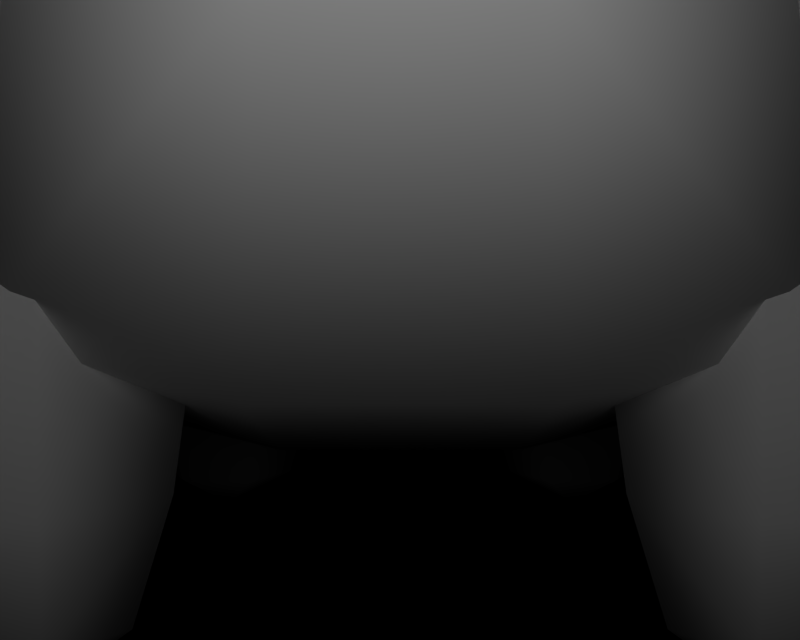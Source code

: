 # Source: BR_Shelgon-Shiny01.blend  (saved by Blender 2.66.1; exported with 4.5.12 LTS)
import bpy
from mathutils import Matrix  # noqa: F401  (used for matrix-valued properties, if any)

bpy.ops.wm.read_factory_settings(use_empty=True)
scene = bpy.context.scene
scene.name = '1'

# ---- collections
col_collection_1 = bpy.data.collections.new('Collection 1'); scene.collection.children.link(col_collection_1)

# ---- materials (node trees are filled in below, after node groups)
mat_mat_3 = bpy.data.materials.new('mat_3')
mat_mat_3.alpha_threshold = 0.0
mat_mat_3.specular_color = (0.5, 0.5, 0.5)
mat_mat_3.roughness = 0.5
mat_mat_9 = bpy.data.materials.new('mat_9')
mat_mat_9.alpha_threshold = 0.0
mat_mat_9.specular_color = (0.5, 0.5, 0.5)
mat_mat_9.roughness = 0.5
mat_mat_2 = bpy.data.materials.new('mat_2')
mat_mat_2.alpha_threshold = 0.0
mat_mat_2.specular_color = (0.5, 0.5, 0.5)
mat_mat_2.roughness = 0.5
mat_mat_8 = bpy.data.materials.new('mat_8')
mat_mat_8.alpha_threshold = 0.0
mat_mat_8.specular_color = (0.5, 0.5, 0.5)
mat_mat_8.roughness = 0.5
mat_mat_5 = bpy.data.materials.new('mat_5')
mat_mat_5.alpha_threshold = 0.0
mat_mat_5.specular_color = (0.5, 0.5, 0.5)
mat_mat_5.roughness = 0.5
mat_mat_10 = bpy.data.materials.new('mat_10')
mat_mat_10.alpha_threshold = 0.0
mat_mat_10.specular_color = (0.5, 0.5, 0.5)
mat_mat_10.roughness = 0.5
mat_mat_4 = bpy.data.materials.new('mat_4')
mat_mat_4.alpha_threshold = 0.0
mat_mat_4.specular_color = (0.5, 0.5, 0.5)
mat_mat_4.roughness = 0.5
mat_mat_7 = bpy.data.materials.new('mat_7')
mat_mat_7.alpha_threshold = 0.0
mat_mat_7.specular_color = (0.5, 0.5, 0.5)
mat_mat_7.roughness = 0.5
mat_mat_6 = bpy.data.materials.new('mat_6')
mat_mat_6.alpha_threshold = 0.0
mat_mat_6.specular_color = (0.5, 0.5, 0.5)
mat_mat_6.roughness = 0.5
mat_mat_1 = bpy.data.materials.new('mat_1')
mat_mat_1.alpha_threshold = 0.0
mat_mat_1.specular_color = (0.5, 0.5, 0.5)
mat_mat_1.roughness = 0.5
mat_mat_0 = bpy.data.materials.new('mat_0')
mat_mat_0.alpha_threshold = 0.0
mat_mat_0.specular_color = (0.5, 0.5, 0.5)
mat_mat_0.roughness = 0.5

# ---- material node trees

# ---- cameras
cam_camera_001 = bpy.data.cameras.new('Camera.001')
cam_camera_001.passepartout_alpha = 0.2
cam_camera_001.clip_end = 100.0
cam_camera_001.lens = 35.0
cam_camera_001.sensor_width = 32.0
cam_camera_001.sensor_height = 18.0
cam_camera_001.show_passepartout = False
cam_camera_001.show_safe_areas = True
cam_camera_001.dof.focus_distance = 0.0
cam_camera_001.dof.aperture_fstop = 128.0

# ---- lights
light_lamp = bpy.data.lights.new('Lamp', 'POINT')
light_lamp.transmission_factor = 0.0
light_lamp.energy = 123.3
light_lamp.shadow_buffer_clip_start = 0.5
light_lamp.shadow_soft_size = 1.0
light_lamp.shadow_maximum_resolution = 0.006
light_lamp.use_absolute_resolution = True
light_lamp.cycles.use_multiple_importance_sampling = False

# ---- meshes
me_komoruu_mat_3 = bpy.data.meshes.new('komoruu_mat_3')
me_komoruu_mat_3.from_pydata([(3.888, 8.191, -1.139), (2.438, 9.452, 1.114), (3.888, 8.191, 1.139), (2.438, 9.452, -1.114), (3.376, 7.775, -3.119), (2.13, 8.88, -3.052), (2.13, 8.88, 3.052), (2.312, 9.434, 1.092), (2.02, 8.865, 2.991), (3.376, 7.775, 3.107), (1.231, 7.23, 4.425), (1.298, 7.239, 4.516), (0.9323, 6.326, 4.899), (0.9811, 6.311, 5.0), (4.029, 6.576, -3.119), (1.961, 6.607, -4.615), (2.293, 5.898, -4.615), (4.107, 4.925, -3.052), (2.371, 4.884, -4.516), (4.04, 4.828, -2.991), (2.332, 4.828, -4.425), (4.029, 6.576, 3.107), (4.712, 4.94, 1.132), (4.622, 6.817, 1.139), (4.107, 4.925, 3.052), (2.293, 5.898, 4.615), (2.371, 4.884, 4.516), (1.961, 6.607, 4.615), (1.626, 4.87, 5.0), (0.8335, 6.163, 4.769), (1.447, 4.828, 4.769), (2.312, 9.434, -1.092), (2.02, 8.865, -2.991), (1.23, 7.239, -4.516), (1.166, 7.23, -4.425), (0.9051, 6.311, -5.0), (0.86, 6.326, -4.899), (4.635, 4.828, -1.11), (4.712, 4.94, -1.132), (4.622, 6.817, -1.139), (4.635, 4.828, 1.11), (4.04, 4.828, 2.991), (2.332, 4.828, 4.425), (1.618, 4.828, 4.899), (1.5, 4.87, -5.0), (1.493, 4.828, -4.899), (1.335, 4.828, -4.769), (0.7689, 6.163, -4.769), (4.364, 8.14, -1.042), (3.358, 7.789, -3.107), (3.861, 8.193, -1.134), (3.836, 7.762, -2.855), (4.757, 7.809, -1.075), (4.146, 7.448, -2.944), (4.834, 7.291, -1.042), (4.25, 7.014, -2.855), (4.622, 6.816, -1.134), (4.029, 6.575, -3.107), (4.757, 7.809, 1.075), (4.465, 8.2, 0.0), (4.364, 8.14, 1.042), (4.858, 7.868, 0.0), (4.834, 7.291, 1.042), (4.935, 7.35, 0.0), (3.468, 7.049, -3.743), (3.544, 6.774, -3.689), (3.277, 7.256, -3.689), (4.146, 7.448, 2.944), (3.544, 6.774, 3.689), (4.25, 7.014, 2.855), (3.468, 7.049, 3.743), (3.836, 7.762, 2.855), (3.277, 7.256, 3.689), (4.029, 6.575, 3.107), (4.622, 6.816, 1.134), (3.861, 8.193, 1.134), (3.358, 7.789, 3.107), (2.864, 7.212, -3.633), (2.135, 6.263, -4.545), (3.297, 6.429, -3.633), (3.297, 6.429, 3.633), (2.135, 6.263, 4.545), (2.864, 7.212, 3.633)], [], [(0, 1, 2), (0, 3, 1), (3, 0, 4), (4, 5, 3), (6, 7, 8), (6, 1, 7), (9, 1, 6), (9, 2, 1), (10, 6, 8), (10, 11, 6), (12, 11, 10), (12, 13, 11), (14, 15, 4), (14, 16, 15), (17, 16, 14), (17, 18, 16), (19, 18, 17), (19, 20, 18), (21, 22, 23), (21, 24, 22), (25, 24, 21), (25, 26, 24), (27, 21, 9), (27, 25, 21), (13, 25, 27), (13, 28, 25), (29, 28, 13), (29, 30, 28), (5, 31, 3), (5, 32, 31), (33, 32, 5), (33, 34, 32), (35, 34, 33), (35, 36, 34), (17, 37, 19), (17, 38, 37), (14, 38, 17), (14, 39, 38), (40, 24, 41), (40, 22, 24), (37, 22, 40), (37, 38, 22), (42, 28, 43), (42, 26, 28), (41, 26, 42), (41, 24, 26), (28, 26, 25), (29, 13, 12), (44, 16, 18), (44, 18, 20), (45, 44, 20), (44, 15, 16), (44, 35, 15), (46, 35, 44), (46, 47, 35), (47, 36, 35), (46, 44, 45), (28, 30, 43), (31, 7, 1), (3, 31, 1), (38, 39, 23), (22, 38, 23), (48, 49, 50), (48, 51, 49), (52, 51, 48), (52, 53, 51), (54, 53, 52), (54, 55, 53), (56, 55, 54), (56, 57, 55), (58, 59, 60), (58, 61, 59), (62, 61, 58), (62, 63, 61), (64, 55, 65), (64, 53, 55), (66, 53, 64), (66, 51, 53), (67, 68, 69), (67, 70, 68), (71, 70, 67), (71, 72, 70), (62, 73, 74), (62, 69, 73), (58, 69, 62), (58, 67, 69), (60, 67, 58), (60, 71, 67), (75, 71, 60), (75, 76, 71), (52, 63, 54), (52, 61, 63), (48, 61, 52), (48, 59, 61), (6, 27, 9), (6, 11, 27), (13, 27, 11), (33, 15, 35), (33, 5, 15), (4, 15, 5), (66, 49, 51), (66, 77, 49), (78, 77, 66), (66, 64, 78), (65, 78, 64), (65, 79, 78), (57, 79, 65), (65, 55, 57), (68, 73, 69), (68, 80, 73), (81, 80, 68), (68, 70, 81), (72, 81, 70), (72, 82, 81), (76, 82, 72), (72, 71, 76), (50, 59, 48), (50, 75, 59), (60, 59, 75), (74, 63, 62), (74, 56, 63), (54, 63, 56)])
me_komoruu_mat_3.polygons.foreach_set('use_smooth', [True] * 122)
_k = set([(0, 2), (0, 4), (2, 9), (4, 14), (7, 8), (7, 31), (8, 10), (9, 21), (10, 12), (12, 29), (14, 39), (19, 20), (19, 37), (20, 45), (21, 23), (23, 39), (29, 30), (30, 43), (31, 32), (32, 34), (34, 36), (36, 47), (37, 40), (40, 41), (41, 42), (42, 43), (45, 46), (46, 47), (49, 50), (49, 77), (50, 75), (56, 57), (56, 74), (57, 79), (73, 74), (73, 80), (75, 76), (76, 82), (77, 78), (78, 79), (80, 81), (81, 82)])
me_komoruu_mat_3.attributes.new('sharp_edge', 'BOOLEAN', 'EDGE').data.foreach_set('value', [ (min(e.vertices), max(e.vertices)) in _k for e in me_komoruu_mat_3.edges])
_uv = me_komoruu_mat_3.uv_layers.new(name='UVTex')
_uv.uv.foreach_set('vector', [0.2956, 0.3884, 0.01179, 0.5535, 0.2959, 0.555, 0.2956, 0.3884, 0.01152, 0.3905, 0.01179, 0.5535, 0.01152, 0.3905, 0.2956, 0.3884, 0.3264, 0.2434, 0.3264, 0.2434, 0.0241, 0.2486, 0.01152, 0.3905, 0.02486, 0.6951, 0.01519, 0.5519, 0.02781, 0.6906, 0.02486, 0.6951, 0.01179, 0.5535, 0.01519, 0.5519, 0.3272, 0.6998, 0.01179, 0.5535, 0.02486, 0.6951, 0.3272, 0.6998, 0.2959, 0.555, 0.01179, 0.5535, 0.1361, 0.8519, 0.02486, 0.6951, 0.02781, 0.6906, 0.1361, 0.8519, 0.1344, 0.8597, 0.02486, 0.6951, 0.2728, 0.9212, 0.1344, 0.8597, 0.1361, 0.8519, 0.2728, 0.9212, 0.2756, 0.9299, 0.1344, 0.8597, 0.6808, 0.2432, 0.3606, 0.08045, 0.3264, 0.2434, 0.6808, 0.2432, 0.6465, 0.08028, 0.3606, 0.08045, 0.9455, 0.2477, 0.6465, 0.08028, 0.6808, 0.2432, 0.9455, 0.2477, 0.8521, 0.08236, 0.6465, 0.08028, 0.9639, 0.2522, 0.8521, 0.08236, 0.9455, 0.2477, 0.9639, 0.2522, 0.8626, 0.09014, 0.8521, 0.08236, 0.6816, 0.6995, 0.9433, 0.5538, 0.7133, 0.5547, 0.6816, 0.6995, 0.9462, 0.6943, 0.9433, 0.5538, 0.6486, 0.8617, 0.9462, 0.6943, 0.6816, 0.6995, 0.6486, 0.8617, 0.8532, 0.8591, 0.9462, 0.6943, 0.3627, 0.8619, 0.6816, 0.6995, 0.3272, 0.6998, 0.3627, 0.8619, 0.6486, 0.8617, 0.6816, 0.6995, 0.2756, 0.9299, 0.6486, 0.8617, 0.3627, 0.8619, 0.2756, 0.9299, 0.7935, 0.9295, 0.6486, 0.8617, 0.3032, 0.9098, 0.7935, 0.9295, 0.2756, 0.9299, 0.3032, 0.9098, 0.7545, 0.9094, 0.7935, 0.9295, 0.0241, 0.2486, 0.01492, 0.3921, 0.01152, 0.3905, 0.0241, 0.2486, 0.02708, 0.2531, 0.01492, 0.3921, 0.1333, 0.08296, 0.02708, 0.2531, 0.0241, 0.2486, 0.1333, 0.08296, 0.135, 0.09076, 0.02708, 0.2531, 0.2744, 0.03572, 0.135, 0.09076, 0.1333, 0.08296, 0.2744, 0.03572, 0.2716, 0.04447, 0.135, 0.09076, 0.9455, 0.2477, 0.9641, 0.3898, 0.9639, 0.2522, 0.9455, 0.2477, 0.943, 0.3881, 0.9641, 0.3898, 0.6808, 0.2432, 0.943, 0.3881, 0.9455, 0.2477, 0.6808, 0.2432, 0.713, 0.3881, 0.943, 0.3881, 0.9644, 0.5521, 0.9462, 0.6943, 0.9646, 0.6898, 0.9644, 0.5521, 0.9433, 0.5538, 0.9462, 0.6943, 0.9641, 0.3898, 0.9433, 0.5538, 0.9644, 0.5521, 0.9641, 0.3898, 0.943, 0.3881, 0.9433, 0.5538, 0.8637, 0.8513, 0.7935, 0.9295, 0.8014, 0.9208, 0.8637, 0.8513, 0.8532, 0.8591, 0.7935, 0.9295, 0.9646, 0.6898, 0.8532, 0.8591, 0.8637, 0.8513, 0.9646, 0.6898, 0.9462, 0.6943, 0.8532, 0.8591, 0.7935, 0.9295, 0.8532, 0.8591, 0.6486, 0.8617, 0.4673, 0.8469, 0.467, 0.5969, 0.5921, 0.7218, 0.7923, 0.03534, 0.6465, 0.08028, 0.8521, 0.08236, 0.7923, 0.03534, 0.8521, 0.08236, 0.8626, 0.09014, 0.8002, 0.04408, 0.7923, 0.03534, 0.8626, 0.09014, 0.7923, 0.03534, 0.3606, 0.08045, 0.6465, 0.08028, 0.7923, 0.03534, 0.2744, 0.03572, 0.3606, 0.08045, 0.7533, 0.0554, 0.2744, 0.03572, 0.7923, 0.03534, 0.7533, 0.0554, 0.302, 0.05575, 0.2744, 0.03572, 0.302, 0.05575, 0.2716, 0.04447, 0.2744, 0.03572, 0.7533, 0.0554, 0.7923, 0.03534, 0.8002, 0.04408, 0.7935, 0.9295, 0.7545, 0.9094, 0.8014, 0.9208, 0.01492, 0.3921, 0.01519, 0.5519, 0.01179, 0.5535, 0.01152, 0.3905, 0.01492, 0.3921, 0.01179, 0.5535, 0.943, 0.3881, 0.713, 0.3881, 0.7133, 0.5547, 0.9433, 0.5538, 0.943, 0.3881, 0.7133, 0.5547, 0.4021, 0.3954, 0.3254, 0.2443, 0.2968, 0.3887, 0.4021, 0.3954, 0.4098, 0.2693, 0.3254, 0.2443, 0.4965, 0.393, 0.4098, 0.2693, 0.4021, 0.3954, 0.4965, 0.393, 0.5008, 0.2628, 0.4098, 0.2693, 0.6101, 0.3952, 0.5008, 0.2628, 0.4965, 0.393, 0.6101, 0.3952, 0.6146, 0.2691, 0.5008, 0.2628, 0.7157, 0.3884, 0.6146, 0.2691, 0.6101, 0.3952, 0.7157, 0.3884, 0.6816, 0.244, 0.6146, 0.2691, 0.4967, 0.5502, 0.391, 0.4717, 0.4024, 0.5479, 0.4967, 0.5502, 0.5012, 0.4716, 0.391, 0.4717, 0.6104, 0.5478, 0.5012, 0.4716, 0.4967, 0.5502, 0.6104, 0.5478, 0.6149, 0.4715, 0.5012, 0.4716, 0.4968, 0.1976, 0.6146, 0.2691, 0.5964, 0.2015, 0.4968, 0.1976, 0.5008, 0.2628, 0.6146, 0.2691, 0.41, 0.2016, 0.5008, 0.2628, 0.4968, 0.1976, 0.41, 0.2016, 0.4098, 0.2693, 0.5008, 0.2628, 0.5015, 0.6934, 0.5973, 0.7412, 0.6153, 0.6869, 0.5015, 0.6934, 0.4978, 0.7453, 0.5973, 0.7412, 0.4105, 0.687, 0.4978, 0.7453, 0.5015, 0.6934, 0.4105, 0.687, 0.4109, 0.7413, 0.4978, 0.7453, 0.6104, 0.5478, 0.6823, 0.6986, 0.716, 0.5544, 0.6104, 0.5478, 0.6153, 0.6869, 0.6823, 0.6986, 0.4967, 0.5502, 0.6153, 0.6869, 0.6104, 0.5478, 0.4967, 0.5502, 0.5015, 0.6934, 0.6153, 0.6869, 0.4024, 0.5479, 0.5015, 0.6934, 0.4967, 0.5502, 0.4024, 0.5479, 0.4105, 0.687, 0.5015, 0.6934, 0.2971, 0.5547, 0.4105, 0.687, 0.4024, 0.5479, 0.2971, 0.5547, 0.3262, 0.6989, 0.4105, 0.687, 0.4965, 0.393, 0.6149, 0.4715, 0.6101, 0.3952, 0.4965, 0.393, 0.5012, 0.4716, 0.6149, 0.4715, 0.4021, 0.3954, 0.5012, 0.4716, 0.4965, 0.393, 0.4021, 0.3954, 0.391, 0.4717, 0.5012, 0.4716, 0.02486, 0.6951, 0.3627, 0.8619, 0.3272, 0.6998, 0.02486, 0.6951, 0.1344, 0.8597, 0.3627, 0.8619, 0.2756, 0.9299, 0.3627, 0.8619, 0.1344, 0.8597, 0.1333, 0.08296, 0.3606, 0.08045, 0.2744, 0.03572, 0.1333, 0.08296, 0.0241, 0.2486, 0.3606, 0.08045, 0.3264, 0.2434, 0.3606, 0.08045, 0.0241, 0.2486, 0.41, 0.2016, 0.3254, 0.2443, 0.4098, 0.2693, 0.41, 0.2016, 0.355, 0.2057, 0.3254, 0.2443, 0.5021, 0.0802, 0.355, 0.2057, 0.41, 0.2016, 0.41, 0.2016, 0.4968, 0.1976, 0.5021, 0.0802, 0.5964, 0.2015, 0.5021, 0.0802, 0.4968, 0.1976, 0.5964, 0.2015, 0.6615, 0.2055, 0.5021, 0.0802, 0.6816, 0.244, 0.6615, 0.2055, 0.5964, 0.2015, 0.5964, 0.2015, 0.6146, 0.2691, 0.6816, 0.244, 0.5973, 0.7412, 0.6823, 0.6986, 0.6153, 0.6869, 0.5973, 0.7412, 0.6624, 0.7371, 0.6823, 0.6986, 0.5032, 0.862, 0.6624, 0.7371, 0.5973, 0.7412, 0.5973, 0.7412, 0.4978, 0.7453, 0.5032, 0.862, 0.4109, 0.7413, 0.5032, 0.862, 0.4978, 0.7453, 0.4109, 0.7413, 0.3559, 0.7373, 0.5032, 0.862, 0.3262, 0.6989, 0.3559, 0.7373, 0.4109, 0.7413, 0.4109, 0.7413, 0.4105, 0.687, 0.3262, 0.6989, 0.2968, 0.3887, 0.391, 0.4717, 0.4021, 0.3954, 0.2968, 0.3887, 0.2971, 0.5547, 0.391, 0.4717, 0.4024, 0.5479, 0.391, 0.4717, 0.2971, 0.5547, 0.716, 0.5544, 0.6149, 0.4715, 0.6104, 0.5478, 0.716, 0.5544, 0.7157, 0.3884, 0.6149, 0.4715, 0.6101, 0.3952, 0.6149, 0.4715, 0.7157, 0.3884])
me_komoruu_mat_3.materials.append(mat_mat_3)
me_komoruu_mat_3.use_remesh_preserve_volume = False
me_komoruu_mat_3.use_remesh_preserve_attributes = False
me_komoruu_mat_3.use_mirror_vertex_groups = False
me_komoruu_mat_3.update()
me_komoruu_mat_9 = bpy.data.meshes.new('komoruu_mat_9')
me_komoruu_mat_9.from_pydata([(-2.851, 0.8481, 2.463), (-2.563, 2.853, 3.508), (-3.114, 2.853, 2.459), (-2.432, 0.8481, 3.184), (-2.637, 0.1456, 2.463), (-2.325, 0.1456, 2.875), (-2.432, 0.8481, 1.741), (-2.563, 2.853, 1.41), (-2.325, 0.1456, 2.051), (-1.701, 0.1456, 2.051), (-1.594, 0.8481, 1.741), (-1.46, 2.853, 1.41), (-1.46, 2.853, 3.508), (-1.594, 0.8481, 3.184), (-1.701, 0.1456, 2.875), (-1.389, 0.1456, 2.463), (-1.175, 0.8481, 2.463), (-0.9086, 2.853, 2.459), (-2.013, -0.298, 2.462)], [], [(0, 1, 2), (0, 3, 1), (3, 0, 4), (4, 5, 3), (6, 2, 7), (6, 0, 2), (8, 0, 6), (4, 0, 8), (6, 9, 8), (6, 10, 9), (7, 10, 6), (7, 11, 10), (3, 12, 1), (3, 13, 12), (5, 13, 3), (5, 14, 13), (10, 15, 9), (10, 16, 15), (11, 16, 10), (11, 17, 16), (13, 17, 12), (13, 16, 17), (14, 16, 13), (14, 15, 16), (4, 18, 5), (4, 8, 18), (9, 18, 8), (9, 15, 18), (14, 18, 15), (14, 5, 18)])
me_komoruu_mat_9.polygons.foreach_set('use_smooth', [True] * 30)
_k = set([(1, 2), (1, 12), (2, 7), (7, 11), (11, 17), (12, 17)])
me_komoruu_mat_9.attributes.new('sharp_edge', 'BOOLEAN', 'EDGE').data.foreach_set('value', [ (min(e.vertices), max(e.vertices)) in _k for e in me_komoruu_mat_9.edges])
_uv = me_komoruu_mat_9.uv_layers.new(name='UVTex')
_uv.uv.foreach_set('vector', [0.8799, 0.4375, 0.75, 1.0, 1.0, 1.0, 0.8799, 0.4375, 0.69, 0.4375, 0.75, 1.0, 0.69, 0.4375, 0.8799, 0.4375, 0.783, 0.1693, 0.783, 0.1693, 0.6415, 0.1693, 0.69, 0.4375, 0.69, 0.4375, 1.0, 1.0, 0.75, 1.0, 0.69, 0.4375, 0.8799, 0.4375, 1.0, 1.0, 0.6415, 0.1693, 0.8799, 0.4375, 0.69, 0.4375, 0.783, 0.1693, 0.8799, 0.4375, 0.6415, 0.1693, 0.69, 0.4375, 0.3585, 0.1693, 0.6415, 0.1693, 0.69, 0.4375, 0.31, 0.4375, 0.3585, 0.1693, 0.75, 1.0, 0.31, 0.4375, 0.69, 0.4375, 0.75, 1.0, 0.25, 1.0, 0.31, 0.4375, 0.69, 0.4375, 0.25, 1.0, 0.75, 1.0, 0.69, 0.4375, 0.31, 0.4375, 0.25, 1.0, 0.6415, 0.1693, 0.31, 0.4375, 0.69, 0.4375, 0.6415, 0.1693, 0.3585, 0.1693, 0.31, 0.4375, 0.31, 0.4375, 0.217, 0.1693, 0.3585, 0.1693, 0.31, 0.4375, 0.1201, 0.4375, 0.217, 0.1693, 0.25, 1.0, 0.1201, 0.4375, 0.31, 0.4375, 0.25, 1.0, 0.0, 1.0, 0.1201, 0.4375, 0.31, 0.4375, 0.0, 1.0, 0.25, 1.0, 0.31, 0.4375, 0.1201, 0.4375, 0.0, 1.0, 0.3585, 0.1693, 0.1201, 0.4375, 0.31, 0.4375, 0.3585, 0.1693, 0.217, 0.1693, 0.1201, 0.4375, 0.783, 0.1693, 0.5, 0.0, 0.6415, 0.1693, 0.783, 0.1693, 0.6415, 0.1693, 0.5, 0.0, 0.3585, 0.1693, 0.5, 0.0, 0.6415, 0.1693, 0.3585, 0.1693, 0.217, 0.1693, 0.5, 0.0, 0.3585, 0.1693, 0.5, 0.0, 0.217, 0.1693, 0.3585, 0.1693, 0.6415, 0.1693, 0.5, 0.0])
me_komoruu_mat_9.materials.append(mat_mat_9)
me_komoruu_mat_9.use_remesh_preserve_volume = False
me_komoruu_mat_9.use_remesh_preserve_attributes = False
me_komoruu_mat_9.use_mirror_vertex_groups = False
me_komoruu_mat_9.update()
me_komoruu_mat_2 = bpy.data.meshes.new('komoruu_mat_2')
me_komoruu_mat_2.from_pydata([(4.712, 4.716, -1.132), (4.04, 4.828, -2.991), (4.635, 4.828, -1.11), (4.107, 4.731, -3.052), (4.193, 3.022, -1.155), (3.658, 3.335, -3.113), (3.419, 1.957, -1.155), (2.978, 2.346, -3.113), (2.37, 1.326, -1.132), (2.066, 1.763, -3.052), (2.248, 1.341, -1.11), (1.959, 1.777, -2.991), (4.712, 4.716, 1.132), (4.04, 4.828, 2.991), (4.107, 4.731, 3.052), (4.635, 4.828, 1.11), (3.658, 3.335, 3.113), (4.193, 3.022, 1.155), (2.978, 2.346, 3.113), (3.419, 1.957, 1.155), (2.066, 1.763, 3.052), (2.37, 1.326, 1.132), (1.959, 1.777, 2.991), (2.248, 1.341, 1.11), (-4.712, 4.716, 1.132), (-3.658, 3.335, 3.113), (-4.107, 4.731, 3.052), (-4.193, 3.022, 1.155), (-4.712, 4.716, -1.132), (-4.193, 3.022, -1.155), (-4.107, 4.731, -3.052), (-3.658, 3.335, -3.113), (-2.371, 4.772, 4.516), (-4.04, 4.828, 2.991), (-2.332, 4.828, 4.425), (-1.626, 4.786, 5.0), (-1.618, 4.828, 4.899), (-4.635, 4.828, 1.11), (-4.635, 4.828, -1.11), (-4.04, 4.828, -2.991), (-2.332, 4.828, -4.425), (-2.371, 4.772, -4.516), (-1.493, 4.828, -4.899), (-1.5, 4.786, -5.0), (-3.419, 1.957, 1.155), (-2.066, 1.763, 3.052), (-2.978, 2.346, 3.113), (-2.37, 1.326, 1.132), (-3.419, 1.957, -1.155), (-2.37, 1.326, -1.132), (-2.978, 2.346, -3.113), (-2.066, 1.763, -3.052), (-1.745, 3.402, -4.606), (-1.193, 3.038, -4.516), (-1.745, 3.402, 4.606), (-2.173, 4.131, 4.606), (-0.8558, 3.682, 5.0), (-0.7271, 3.83, 4.769), (-1.447, 4.828, 4.769), (-1.193, 3.038, 4.516), (-1.959, 1.777, 2.991), (-1.131, 3.046, 4.425), (-2.248, 1.341, 1.11), (-2.248, 1.341, -1.11), (-1.959, 1.777, -2.991), (-1.131, 3.046, -4.425), (-0.7895, 3.682, -5.0), (-0.7502, 3.667, -4.899), (-2.173, 4.131, -4.606), (-1.335, 4.828, -4.769), (-0.6707, 3.83, -4.769), (1.745, 3.402, -4.606), (1.193, 3.038, -4.516), (1.131, 3.046, -4.425), (2.173, 4.131, -4.606), (0.7895, 3.682, -5.0), (1.5, 4.786, -5.0), (0.6707, 3.83, -4.769), (1.335, 4.828, -4.769), (1.745, 3.402, 4.606), (2.173, 4.131, 4.606), (1.193, 3.038, 4.516), (1.131, 3.046, 4.425), (2.332, 4.828, 4.425), (2.371, 4.772, 4.516), (1.618, 4.828, 4.899), (1.626, 4.786, 5.0), (2.371, 4.772, -4.516), (2.332, 4.828, -4.425), (1.493, 4.828, -4.899), (0.7502, 3.667, -4.899), (-0.8132, 3.667, 4.899), (1.447, 4.828, 4.769), (0.8558, 3.682, 5.0), (0.7271, 3.83, 4.769), (0.8132, 3.667, 4.899)], [], [(0, 1, 2), (0, 3, 1), (3, 0, 4), (4, 5, 3), (6, 5, 4), (6, 7, 5), (8, 7, 6), (8, 9, 7), (10, 9, 8), (10, 11, 9), (12, 13, 14), (12, 15, 13), (0, 15, 12), (0, 2, 15), (16, 12, 14), (16, 17, 12), (18, 17, 16), (18, 19, 17), (20, 19, 18), (20, 21, 19), (22, 21, 20), (22, 23, 21), (17, 0, 12), (4, 0, 17), (19, 4, 17), (19, 6, 4), (21, 6, 19), (21, 8, 6), (23, 8, 21), (23, 10, 8), (24, 25, 26), (24, 27, 25), (28, 27, 24), (28, 29, 27), (30, 29, 28), (30, 31, 29), (32, 33, 26), (32, 34, 33), (35, 34, 32), (35, 36, 34), (37, 26, 33), (37, 24, 26), (38, 24, 37), (38, 28, 24), (39, 28, 38), (39, 30, 28), (40, 30, 39), (40, 41, 30), (42, 41, 40), (42, 43, 41), (44, 45, 46), (44, 47, 45), (48, 47, 44), (48, 49, 47), (50, 49, 48), (50, 51, 49), (52, 51, 50), (52, 53, 51), (46, 27, 44), (46, 25, 27), (54, 25, 46), (54, 55, 25), (56, 55, 54), (56, 35, 55), (57, 35, 56), (57, 58, 35), (48, 31, 50), (48, 29, 31), (44, 29, 48), (44, 27, 29), (45, 54, 46), (45, 59, 54), (60, 59, 45), (60, 61, 59), (47, 60, 45), (47, 62, 60), (49, 62, 47), (49, 63, 62), (51, 63, 49), (51, 64, 63), (53, 64, 51), (53, 65, 64), (66, 65, 53), (66, 67, 65), (68, 50, 31), (68, 52, 50), (43, 52, 68), (43, 66, 52), (69, 66, 43), (69, 70, 66), (9, 71, 7), (9, 72, 71), (11, 72, 9), (11, 73, 72), (71, 5, 7), (71, 74, 5), (75, 74, 71), (75, 76, 74), (77, 76, 75), (77, 78, 76), (79, 16, 80), (79, 18, 16), (81, 18, 79), (81, 20, 18), (82, 20, 81), (82, 22, 20), (83, 14, 13), (83, 84, 14), (85, 84, 83), (85, 86, 84), (87, 1, 3), (87, 88, 1), (76, 88, 87), (76, 89, 88), (75, 72, 73), (90, 75, 73), (72, 75, 71), (78, 89, 76), (54, 59, 56), (56, 59, 61), (91, 56, 61), (56, 91, 57), (58, 36, 35), (86, 85, 92), (93, 92, 94), (93, 86, 92), (79, 86, 93), (79, 80, 86), (52, 66, 53), (66, 70, 67), (75, 90, 77), (94, 95, 93), (95, 82, 81), (93, 95, 81), (93, 81, 79), (69, 43, 42), (55, 26, 25), (55, 32, 26), (35, 32, 55), (30, 68, 31), (30, 41, 68), (43, 68, 41), (14, 80, 16), (14, 84, 80), (86, 80, 84), (74, 3, 5), (74, 87, 3), (76, 87, 74)])
me_komoruu_mat_2.polygons.foreach_set('use_smooth', [True] * 148)
_k = set([(1, 2), (1, 88), (2, 15), (10, 11), (10, 23), (11, 73), (13, 15), (13, 83), (22, 23), (22, 82), (33, 34), (33, 37), (34, 36), (36, 58), (37, 38), (38, 39), (39, 40), (40, 42), (42, 69), (57, 58), (57, 91), (60, 61), (60, 62), (61, 91), (62, 63), (63, 64), (64, 65), (65, 67), (67, 70), (69, 70), (73, 90), (77, 78), (77, 90), (78, 89), (82, 95), (83, 85), (85, 92), (88, 89), (92, 94), (94, 95)])
me_komoruu_mat_2.attributes.new('sharp_edge', 'BOOLEAN', 'EDGE').data.foreach_set('value', [ (min(e.vertices), max(e.vertices)) in _k for e in me_komoruu_mat_2.edges])
_uv = me_komoruu_mat_2.uv_layers.new(name='UVTex')
_uv.uv.foreach_set('vector', [0.05735, 0.3929, 0.02722, 0.2146, 0.02653, 0.395, 0.05735, 0.3929, 0.0541, 0.2088, 0.02722, 0.2146, 0.0541, 0.2088, 0.05735, 0.3929, 0.3681, 0.3923, 0.3681, 0.3923, 0.314, 0.2042, 0.0541, 0.2088, 0.6618, 0.3933, 0.314, 0.2042, 0.3681, 0.3923, 0.6618, 0.3933, 0.5865, 0.2051, 0.314, 0.2042, 0.992, 0.396, 0.5865, 0.2051, 0.6618, 0.3933, 0.992, 0.396, 0.8721, 0.2115, 0.5865, 0.2051, 0.9878, 0.3982, 0.8721, 0.2115, 0.992, 0.396, 0.9878, 0.3982, 0.8683, 0.2173, 0.8721, 0.2115, 0.05652, 0.6102, 0.02501, 0.7884, 0.05185, 0.7943, 0.05652, 0.6102, 0.02571, 0.6079, 0.02501, 0.7884, 0.05735, 0.3929, 0.02571, 0.6079, 0.05652, 0.6102, 0.05735, 0.3929, 0.02653, 0.395, 0.02571, 0.6079, 0.3117, 0.8014, 0.05652, 0.6102, 0.05185, 0.7943, 0.3117, 0.8014, 0.3673, 0.6139, 0.05652, 0.6102, 0.5842, 0.8023, 0.3673, 0.6139, 0.3117, 0.8014, 0.5842, 0.8023, 0.6609, 0.6149, 0.3673, 0.6139, 0.8698, 0.797, 0.6609, 0.6149, 0.5842, 0.8023, 0.8698, 0.797, 0.9911, 0.6133, 0.6609, 0.6149, 0.8661, 0.7911, 0.9911, 0.6133, 0.8698, 0.797, 0.8661, 0.7911, 0.987, 0.6111, 0.9911, 0.6133, 0.3673, 0.6139, 0.05735, 0.3929, 0.05652, 0.6102, 0.3681, 0.3923, 0.05735, 0.3929, 0.3673, 0.6139, 0.6609, 0.6149, 0.3681, 0.3923, 0.3673, 0.6139, 0.6609, 0.6149, 0.6618, 0.3933, 0.3681, 0.3923, 0.9911, 0.6133, 0.6618, 0.3933, 0.6609, 0.6149, 0.9911, 0.6133, 0.992, 0.396, 0.6618, 0.3933, 0.987, 0.6111, 0.992, 0.396, 0.9911, 0.6133, 0.987, 0.6111, 0.9878, 0.3982, 0.992, 0.396, 0.05652, 0.6102, 0.3117, 0.8014, 0.05185, 0.7943, 0.05652, 0.6102, 0.3673, 0.6139, 0.3117, 0.8014, 0.05735, 0.3929, 0.3673, 0.6139, 0.05652, 0.6102, 0.05735, 0.3929, 0.3681, 0.3923, 0.3673, 0.6139, 0.0541, 0.2088, 0.3681, 0.3923, 0.05735, 0.3929, 0.0541, 0.2088, 0.314, 0.2042, 0.3681, 0.3923, 0.1025, 0.9347, 0.02501, 0.7884, 0.05185, 0.7943, 0.1025, 0.9347, 0.08699, 0.926, 0.02501, 0.7884, 0.1297, 0.9811, 0.08699, 0.926, 0.1025, 0.9347, 0.1297, 0.9811, 0.1181, 0.9714, 0.08699, 0.926, 0.02571, 0.6079, 0.05185, 0.7943, 0.02501, 0.7884, 0.02571, 0.6079, 0.05652, 0.6102, 0.05185, 0.7943, 0.02653, 0.395, 0.05652, 0.6102, 0.02571, 0.6079, 0.02653, 0.395, 0.05735, 0.3929, 0.05652, 0.6102, 0.02722, 0.2146, 0.05735, 0.3929, 0.02653, 0.395, 0.02722, 0.2146, 0.0541, 0.2088, 0.05735, 0.3929, 0.09025, 0.077, 0.0541, 0.2088, 0.02722, 0.2146, 0.09025, 0.077, 0.1058, 0.06835, 0.0541, 0.2088, 0.1217, 0.03152, 0.1058, 0.06835, 0.09025, 0.077, 0.1217, 0.03152, 0.1334, 0.02193, 0.1058, 0.06835, 0.6609, 0.6149, 0.8698, 0.797, 0.5842, 0.8023, 0.6609, 0.6149, 0.9911, 0.6133, 0.8698, 0.797, 0.6618, 0.3933, 0.9911, 0.6133, 0.6609, 0.6149, 0.6618, 0.3933, 0.992, 0.396, 0.9911, 0.6133, 0.5865, 0.2051, 0.992, 0.396, 0.6618, 0.3933, 0.5865, 0.2051, 0.8721, 0.2115, 0.992, 0.396, 0.5147, 0.06092, 0.8721, 0.2115, 0.5865, 0.2051, 0.5147, 0.06092, 0.6932, 0.06991, 0.8721, 0.2115, 0.5842, 0.8023, 0.3673, 0.6139, 0.6609, 0.6149, 0.5842, 0.8023, 0.3117, 0.8014, 0.3673, 0.6139, 0.5113, 0.9446, 0.3117, 0.8014, 0.5842, 0.8023, 0.5113, 0.9446, 0.2633, 0.9439, 0.3117, 0.8014, 0.5589, 0.9821, 0.2633, 0.9439, 0.5113, 0.9446, 0.5589, 0.9821, 0.1297, 0.9811, 0.2633, 0.9439, 0.5181, 0.9599, 0.1297, 0.9811, 0.5589, 0.9821, 0.5181, 0.9599, 0.1181, 0.959, 0.1297, 0.9811, 0.6618, 0.3933, 0.314, 0.2042, 0.5865, 0.2051, 0.6618, 0.3933, 0.3681, 0.3923, 0.314, 0.2042, 0.6609, 0.6149, 0.3681, 0.3923, 0.6618, 0.3933, 0.6609, 0.6149, 0.3673, 0.6139, 0.3681, 0.3923, 0.8698, 0.797, 0.5113, 0.9446, 0.5842, 0.8023, 0.8698, 0.797, 0.6899, 0.9363, 0.5113, 0.9446, 0.8661, 0.7911, 0.6899, 0.9363, 0.8698, 0.797, 0.8661, 0.7911, 0.6877, 0.9276, 0.6899, 0.9363, 0.9911, 0.6133, 0.8661, 0.7911, 0.8698, 0.797, 0.9911, 0.6133, 0.987, 0.6111, 0.8661, 0.7911, 0.992, 0.396, 0.987, 0.6111, 0.9911, 0.6133, 0.992, 0.396, 0.9878, 0.3982, 0.987, 0.6111, 0.8721, 0.2115, 0.9878, 0.3982, 0.992, 0.396, 0.8721, 0.2115, 0.8683, 0.2173, 0.9878, 0.3982, 0.6932, 0.06991, 0.8683, 0.2173, 0.8721, 0.2115, 0.6932, 0.06991, 0.691, 0.07861, 0.8683, 0.2173, 0.5626, 0.02292, 0.691, 0.07861, 0.6932, 0.06991, 0.5626, 0.02292, 0.5667, 0.03257, 0.691, 0.07861, 0.2667, 0.06027, 0.5865, 0.2051, 0.314, 0.2042, 0.2667, 0.06027, 0.5147, 0.06092, 0.5865, 0.2051, 0.1334, 0.02193, 0.5147, 0.06092, 0.2667, 0.06027, 0.1334, 0.02193, 0.5626, 0.02292, 0.5147, 0.06092, 0.1216, 0.044, 0.5626, 0.02292, 0.1334, 0.02193, 0.1216, 0.044, 0.5217, 0.0449, 0.5626, 0.02292, 0.8721, 0.2115, 0.5147, 0.06092, 0.5865, 0.2051, 0.8721, 0.2115, 0.6932, 0.06991, 0.5147, 0.06092, 0.8683, 0.2173, 0.6932, 0.06991, 0.8721, 0.2115, 0.8683, 0.2173, 0.691, 0.07861, 0.6932, 0.06991, 0.5147, 0.06092, 0.314, 0.2042, 0.5865, 0.2051, 0.5147, 0.06092, 0.2667, 0.06027, 0.314, 0.2042, 0.5626, 0.02292, 0.2667, 0.06027, 0.5147, 0.06092, 0.5626, 0.02292, 0.1334, 0.02193, 0.2667, 0.06027, 0.5217, 0.0449, 0.1334, 0.02193, 0.5626, 0.02292, 0.5217, 0.0449, 0.1216, 0.044, 0.1334, 0.02193, 0.5113, 0.9446, 0.3117, 0.8014, 0.2633, 0.9439, 0.5113, 0.9446, 0.5842, 0.8023, 0.3117, 0.8014, 0.6899, 0.9363, 0.5842, 0.8023, 0.5113, 0.9446, 0.6899, 0.9363, 0.8698, 0.797, 0.5842, 0.8023, 0.6877, 0.9276, 0.8698, 0.797, 0.6899, 0.9363, 0.6877, 0.9276, 0.8661, 0.7911, 0.8698, 0.797, 0.08699, 0.926, 0.05185, 0.7943, 0.02501, 0.7884, 0.08699, 0.926, 0.1025, 0.9347, 0.05185, 0.7943, 0.1181, 0.9714, 0.1025, 0.9347, 0.08699, 0.926, 0.1181, 0.9714, 0.1297, 0.9811, 0.1025, 0.9347, 0.1058, 0.06835, 0.02722, 0.2146, 0.0541, 0.2088, 0.1058, 0.06835, 0.09025, 0.077, 0.02722, 0.2146, 0.1334, 0.02193, 0.09025, 0.077, 0.1058, 0.06835, 0.1334, 0.02193, 0.1217, 0.03152, 0.09025, 0.077, 0.5626, 0.02292, 0.6932, 0.06991, 0.691, 0.07861, 0.5667, 0.03257, 0.5626, 0.02292, 0.691, 0.07861, 0.6932, 0.06991, 0.5626, 0.02292, 0.5147, 0.06092, 0.1216, 0.044, 0.1217, 0.03152, 0.1334, 0.02193, 0.5113, 0.9446, 0.6899, 0.9363, 0.5589, 0.9821, 0.5589, 0.9821, 0.6899, 0.9363, 0.6877, 0.9276, 0.5631, 0.9725, 0.5589, 0.9821, 0.6877, 0.9276, 0.5589, 0.9821, 0.5631, 0.9725, 0.5181, 0.9599, 0.1181, 0.959, 0.1181, 0.9714, 0.1297, 0.9811, 0.1297, 0.9811, 0.1181, 0.9714, 0.1181, 0.959, 0.5589, 0.9821, 0.1181, 0.959, 0.5181, 0.9599, 0.5589, 0.9821, 0.1297, 0.9811, 0.1181, 0.959, 0.5113, 0.9446, 0.1297, 0.9811, 0.5589, 0.9821, 0.5113, 0.9446, 0.2633, 0.9439, 0.1297, 0.9811, 0.5147, 0.06092, 0.5626, 0.02292, 0.6932, 0.06991, 0.5626, 0.02292, 0.5217, 0.0449, 0.5667, 0.03257, 0.5626, 0.02292, 0.5667, 0.03257, 0.5217, 0.0449, 0.5181, 0.9599, 0.5631, 0.9725, 0.5589, 0.9821, 0.5631, 0.9725, 0.6877, 0.9276, 0.6899, 0.9363, 0.5589, 0.9821, 0.5631, 0.9725, 0.6899, 0.9363, 0.5589, 0.9821, 0.6899, 0.9363, 0.5113, 0.9446, 0.1216, 0.044, 0.1334, 0.02193, 0.1217, 0.03152, 0.2633, 0.9439, 0.05185, 0.7943, 0.3117, 0.8014, 0.2633, 0.9439, 0.1025, 0.9347, 0.05185, 0.7943, 0.1297, 0.9811, 0.1025, 0.9347, 0.2633, 0.9439, 0.0541, 0.2088, 0.2667, 0.06027, 0.314, 0.2042, 0.0541, 0.2088, 0.1058, 0.06835, 0.2667, 0.06027, 0.1334, 0.02193, 0.2667, 0.06027, 0.1058, 0.06835, 0.05185, 0.7943, 0.2633, 0.9439, 0.3117, 0.8014, 0.05185, 0.7943, 0.1025, 0.9347, 0.2633, 0.9439, 0.1297, 0.9811, 0.2633, 0.9439, 0.1025, 0.9347, 0.2667, 0.06027, 0.0541, 0.2088, 0.314, 0.2042, 0.2667, 0.06027, 0.1058, 0.06835, 0.0541, 0.2088, 0.1334, 0.02193, 0.1058, 0.06835, 0.2667, 0.06027])
me_komoruu_mat_2.materials.append(mat_mat_2)
me_komoruu_mat_2.use_remesh_preserve_volume = False
me_komoruu_mat_2.use_remesh_preserve_attributes = False
me_komoruu_mat_2.use_mirror_vertex_groups = False
me_komoruu_mat_2.update()
me_komoruu_mat_8 = bpy.data.meshes.new('komoruu_mat_8')
me_komoruu_mat_8.from_pydata([(0.6674, 4.997, -5.024), (-0.7689, 6.163, -4.769), (0.7689, 6.163, -4.769), (-0.6674, 4.997, -5.024), (0.6707, 3.83, -4.769), (-0.6707, 3.83, -4.769), (-1.335, 4.828, -4.769), (1.335, 4.828, -4.769)], [], [(0, 1, 2), (0, 3, 1), (3, 0, 4), (4, 5, 3), (3, 6, 1), (3, 5, 6), (7, 0, 2), (4, 0, 7)])
me_komoruu_mat_8.polygons.foreach_set('use_smooth', [True] * 8)
_k = set([(1, 2), (1, 6), (2, 7), (4, 5), (4, 7), (5, 6)])
me_komoruu_mat_8.attributes.new('sharp_edge', 'BOOLEAN', 'EDGE').data.foreach_set('value', [ (min(e.vertices), max(e.vertices)) in _k for e in me_komoruu_mat_8.edges])
_uv = me_komoruu_mat_8.uv_layers.new(name='UVTex')
_uv.uv.foreach_set('vector', [0.7472, 0.5011, 0.2152, 0.986, 0.7848, 0.986, 0.7472, 0.5011, 0.2528, 0.5011, 0.2152, 0.986, 0.2528, 0.5011, 0.7472, 0.5011, 0.7484, 0.01606, 0.7484, 0.01606, 0.2516, 0.01606, 0.2528, 0.5011, 0.2528, 0.5011, 0.00563, 0.431, 0.2152, 0.986, 0.2528, 0.5011, 0.2516, 0.01606, 0.00563, 0.431, 0.9944, 0.431, 0.7472, 0.5011, 0.7848, 0.986, 0.7484, 0.01606, 0.7472, 0.5011, 0.9944, 0.431])
me_komoruu_mat_8.materials.append(mat_mat_8)
me_komoruu_mat_8.use_remesh_preserve_volume = False
me_komoruu_mat_8.use_remesh_preserve_attributes = False
me_komoruu_mat_8.use_mirror_vertex_groups = False
me_komoruu_mat_8.update()
me_komoruu_mat_5 = bpy.data.meshes.new('komoruu_mat_5')
me_komoruu_mat_5.from_pydata([(-4.635, 4.828, 1.11), (-4.712, 4.94, -1.132), (-4.635, 4.828, -1.11), (-4.712, 4.94, 1.132), (-4.04, 4.828, 2.991), (-4.107, 4.925, 3.052), (-2.332, 4.828, 4.425), (-2.371, 4.884, 4.516), (-1.618, 4.828, 4.899), (-1.626, 4.87, 5.0), (-4.04, 4.828, -2.991), (-4.107, 4.925, -3.052), (-4.622, 6.817, -1.139), (-4.029, 6.576, -3.119), (-4.622, 6.817, 1.139), (-4.029, 6.576, 3.107), (-2.371, 4.884, -4.516), (-2.293, 5.898, -4.615), (-3.376, 7.775, -3.119), (-1.961, 6.607, -4.615), (-2.332, 4.828, -4.425), (-1.5, 4.87, -5.0), (-1.493, 4.828, -4.899), (-2.293, 5.898, 4.615), (-1.961, 6.607, 4.615), (-3.376, 7.775, 3.107), (-2.438, 9.452, 1.114), (-2.02, 8.865, 2.991), (-2.312, 9.434, 1.092), (-2.13, 8.88, 3.052), (-3.888, 8.191, 1.139), (-3.888, 8.191, -1.139), (-2.13, 8.88, -3.052), (-2.438, 9.452, -1.114), (-2.02, 8.865, -2.991), (-2.312, 9.434, -1.092), (-1.298, 7.239, 4.516), (-1.231, 7.23, 4.425), (-0.9811, 6.311, 5.0), (-0.9323, 6.326, 4.899), (-1.166, 7.23, -4.425), (-1.23, 7.239, -4.516), (-0.86, 6.326, -4.899), (-0.9051, 6.311, -5.0), (-0.7689, 6.163, -4.769), (-1.335, 4.828, -4.769), (-1.447, 4.828, 4.769), (-0.8335, 6.163, 4.769), (-3.836, 7.762, -2.855), (-3.861, 8.193, -1.134), (-3.358, 7.789, -3.107), (-4.364, 8.14, -1.042), (-4.146, 7.448, -2.944), (-4.757, 7.809, -1.075), (-4.25, 7.014, -2.855), (-4.834, 7.291, -1.042), (-4.029, 6.575, -3.107), (-4.622, 6.816, -1.134), (-4.465, 8.2, 0.0), (-4.757, 7.809, 1.075), (-4.364, 8.14, 1.042), (-4.858, 7.868, 0.0), (-4.834, 7.291, 1.042), (-4.935, 7.35, 0.0), (-3.544, 6.774, -3.689), (-3.468, 7.049, -3.743), (-3.277, 7.256, -3.689), (-3.468, 7.049, 3.743), (-4.25, 7.014, 2.855), (-3.544, 6.774, 3.689), (-4.146, 7.448, 2.944), (-3.277, 7.256, 3.689), (-3.836, 7.762, 2.855), (-4.622, 6.816, 1.134), (-4.029, 6.575, 3.107), (-3.358, 7.789, 3.107), (-3.861, 8.193, 1.134), (-2.864, 7.212, -3.633), (-2.135, 6.263, -4.545), (-3.297, 6.429, -3.633), (-3.297, 6.429, 3.633), (-2.135, 6.263, 4.545), (-2.864, 7.212, 3.633)], [], [(0, 1, 2), (0, 3, 1), (3, 0, 4), (4, 5, 3), (6, 5, 4), (6, 7, 5), (8, 7, 6), (8, 9, 7), (1, 10, 2), (1, 11, 10), (12, 11, 1), (12, 13, 11), (14, 5, 15), (14, 3, 5), (12, 3, 14), (12, 1, 3), (13, 16, 11), (13, 17, 16), (18, 17, 13), (18, 19, 17), (16, 10, 11), (16, 20, 10), (21, 20, 16), (21, 22, 20), (23, 5, 7), (23, 15, 5), (24, 15, 23), (24, 25, 15), (26, 27, 28), (26, 29, 27), (30, 29, 26), (30, 25, 29), (31, 32, 18), (31, 33, 32), (30, 33, 31), (30, 26, 33), (33, 34, 32), (33, 35, 34), (26, 35, 33), (26, 28, 35), (36, 27, 29), (36, 37, 27), (38, 37, 36), (38, 39, 37), (40, 32, 34), (40, 41, 32), (42, 41, 40), (42, 43, 41), (43, 17, 19), (43, 21, 17), (44, 21, 43), (44, 45, 21), (16, 17, 21), (43, 42, 44), (9, 24, 23), (9, 38, 24), (46, 38, 9), (46, 47, 38), (9, 23, 7), (9, 8, 46), (47, 39, 38), (21, 45, 22), (48, 49, 50), (48, 51, 49), (52, 51, 48), (52, 53, 51), (54, 53, 52), (54, 55, 53), (56, 55, 54), (56, 57, 55), (58, 59, 60), (58, 61, 59), (51, 61, 58), (51, 53, 61), (61, 62, 59), (61, 63, 62), (53, 63, 61), (53, 55, 63), (52, 64, 54), (52, 65, 64), (48, 65, 52), (48, 66, 65), (67, 68, 69), (67, 70, 68), (71, 70, 67), (71, 72, 70), (68, 73, 74), (68, 62, 73), (70, 62, 68), (70, 59, 62), (72, 59, 70), (72, 60, 59), (75, 60, 72), (75, 76, 60), (32, 19, 18), (32, 41, 19), (43, 19, 41), (36, 24, 38), (36, 29, 24), (25, 24, 29), (50, 66, 48), (50, 77, 66), (78, 66, 77), (78, 65, 66), (64, 65, 78), (78, 79, 64), (56, 64, 79), (56, 54, 64), (74, 69, 68), (74, 80, 69), (81, 69, 80), (81, 67, 69), (71, 67, 81), (81, 82, 71), (75, 71, 82), (75, 72, 71), (58, 49, 51), (58, 76, 49), (60, 76, 58), (63, 73, 62), (63, 57, 73), (55, 57, 63)])
me_komoruu_mat_5.polygons.foreach_set('use_smooth', [True] * 122)
_k = set([(0, 2), (0, 4), (2, 10), (4, 6), (6, 8), (8, 46), (10, 20), (12, 13), (12, 14), (13, 18), (14, 15), (15, 25), (18, 31), (20, 22), (22, 45), (25, 30), (27, 28), (27, 37), (28, 35), (30, 31), (34, 35), (34, 40), (37, 39), (39, 47), (40, 42), (42, 44), (44, 45), (46, 47), (49, 50), (49, 76), (50, 77), (56, 57), (56, 79), (57, 73), (73, 74), (74, 80), (75, 76), (75, 82), (77, 78), (78, 79), (80, 81), (81, 82)])
me_komoruu_mat_5.attributes.new('sharp_edge', 'BOOLEAN', 'EDGE').data.foreach_set('value', [ (min(e.vertices), max(e.vertices)) in _k for e in me_komoruu_mat_5.edges])
_uv = me_komoruu_mat_5.uv_layers.new(name='UVTex')
_uv.uv.foreach_set('vector', [0.9827, 0.6021, 0.9597, 0.3854, 0.9834, 0.3877, 0.9827, 0.6021, 0.9589, 0.6042, 0.9597, 0.3854, 0.9589, 0.6042, 0.9827, 0.6021, 0.8883, 0.7775, 0.8883, 0.7775, 0.8675, 0.7831, 0.9589, 0.6042, 0.7986, 0.8992, 0.8675, 0.7831, 0.8883, 0.7775, 0.7986, 0.8992, 0.7864, 0.9075, 0.8675, 0.7831, 0.7313, 0.9682, 0.7864, 0.9075, 0.7986, 0.8992, 0.7313, 0.9682, 0.7223, 0.9778, 0.7864, 0.9075, 0.9597, 0.3854, 0.8904, 0.2268, 0.9834, 0.3877, 0.9597, 0.3854, 0.8696, 0.2211, 0.8904, 0.2268, 0.651, 0.3835, 0.8696, 0.2211, 0.9597, 0.3854, 0.651, 0.3835, 0.6426, 0.2064, 0.8696, 0.2211, 0.6502, 0.6035, 0.8675, 0.7831, 0.6404, 0.7808, 0.6502, 0.6035, 0.9589, 0.6042, 0.8675, 0.7831, 0.651, 0.3835, 0.9589, 0.6042, 0.6502, 0.6035, 0.651, 0.3835, 0.9597, 0.3854, 0.9589, 0.6042, 0.6426, 0.2064, 0.7896, 0.08209, 0.8696, 0.2211, 0.6426, 0.2064, 0.5401, 0.07235, 0.7896, 0.08209, 0.3081, 0.2056, 0.5401, 0.07235, 0.6426, 0.2064, 0.3081, 0.2056, 0.3859, 0.07189, 0.5401, 0.07235, 0.7896, 0.08209, 0.8904, 0.2268, 0.8696, 0.2211, 0.7896, 0.08209, 0.8017, 0.09042, 0.8904, 0.2268, 0.7258, 0.01187, 0.8017, 0.09042, 0.7896, 0.08209, 0.7258, 0.01187, 0.7348, 0.0216, 0.8017, 0.09042, 0.5368, 0.9159, 0.8675, 0.7831, 0.7864, 0.9075, 0.5368, 0.9159, 0.6404, 0.7808, 0.8675, 0.7831, 0.3826, 0.9155, 0.6404, 0.7808, 0.5368, 0.9159, 0.3826, 0.9155, 0.3059, 0.78, 0.6404, 0.7808, 0.01386, 0.5993, 0.06022, 0.7674, 0.0177, 0.5972, 0.01386, 0.5993, 0.05685, 0.7731, 0.06022, 0.7674, 0.2648, 0.6026, 0.05685, 0.7731, 0.01386, 0.5993, 0.2648, 0.6026, 0.3059, 0.78, 0.05685, 0.7731, 0.2656, 0.3825, 0.059, 0.211, 0.3081, 0.2056, 0.2656, 0.3825, 0.01465, 0.384, 0.059, 0.211, 0.2648, 0.6026, 0.01465, 0.384, 0.2656, 0.3825, 0.2648, 0.6026, 0.01386, 0.5993, 0.01465, 0.384, 0.01465, 0.384, 0.06232, 0.2167, 0.059, 0.211, 0.01465, 0.384, 0.01847, 0.3862, 0.06232, 0.2167, 0.01386, 0.5993, 0.01847, 0.3862, 0.01465, 0.384, 0.01386, 0.5993, 0.0177, 0.5972, 0.01847, 0.3862, 0.1667, 0.906, 0.06022, 0.7674, 0.05685, 0.7731, 0.1667, 0.906, 0.1687, 0.8977, 0.06022, 0.7674, 0.3844, 0.9768, 0.1687, 0.8977, 0.1667, 0.906, 0.3844, 0.9768, 0.3812, 0.9671, 0.1687, 0.8977, 0.1719, 0.08885, 0.059, 0.211, 0.06232, 0.2167, 0.1719, 0.08885, 0.17, 0.08055, 0.059, 0.211, 0.3846, 0.02057, 0.17, 0.08055, 0.1719, 0.08885, 0.3846, 0.02057, 0.3879, 0.01087, 0.17, 0.08055, 0.3879, 0.01087, 0.5401, 0.07235, 0.3859, 0.07189, 0.3879, 0.01087, 0.7258, 0.01187, 0.5401, 0.07235, 0.4194, 0.03325, 0.7258, 0.01187, 0.3879, 0.01087, 0.4194, 0.03325, 0.7347, 0.03417, 0.7258, 0.01187, 0.7896, 0.08209, 0.5401, 0.07235, 0.7258, 0.01187, 0.3879, 0.01087, 0.3846, 0.02057, 0.4194, 0.03325, 0.7223, 0.9778, 0.3826, 0.9155, 0.5368, 0.9159, 0.7223, 0.9778, 0.3844, 0.9768, 0.3826, 0.9155, 0.7314, 0.9556, 0.3844, 0.9768, 0.7223, 0.9778, 0.7314, 0.9556, 0.416, 0.9547, 0.3844, 0.9768, 0.7223, 0.9778, 0.5368, 0.9159, 0.7864, 0.9075, 0.7223, 0.9778, 0.7313, 0.9682, 0.7314, 0.9556, 0.416, 0.9547, 0.3812, 0.9671, 0.3844, 0.9768, 0.7258, 0.01187, 0.7347, 0.03417, 0.7348, 0.0216, 0.3907, 0.2299, 0.267, 0.383, 0.307, 0.2067, 0.3907, 0.2299, 0.3721, 0.3919, 0.267, 0.383, 0.4732, 0.222, 0.3721, 0.3919, 0.3907, 0.2299, 0.4732, 0.222, 0.4739, 0.389, 0.3721, 0.3919, 0.5657, 0.2304, 0.4739, 0.389, 0.4732, 0.222, 0.5657, 0.2304, 0.5685, 0.3925, 0.4739, 0.389, 0.6435, 0.2075, 0.5685, 0.3925, 0.5657, 0.2304, 0.6435, 0.2075, 0.654, 0.3839, 0.5685, 0.3925, 0.3746, 0.4926, 0.4731, 0.5967, 0.3713, 0.5933, 0.3746, 0.4926, 0.4765, 0.4928, 0.4731, 0.5967, 0.3721, 0.3919, 0.4765, 0.4928, 0.3746, 0.4926, 0.3721, 0.3919, 0.4739, 0.389, 0.4765, 0.4928, 0.4765, 0.4928, 0.5678, 0.5939, 0.4731, 0.5967, 0.4765, 0.4928, 0.5555, 0.4931, 0.5678, 0.5939, 0.4739, 0.389, 0.5555, 0.4931, 0.4765, 0.4928, 0.4739, 0.389, 0.5685, 0.3925, 0.5555, 0.4931, 0.4732, 0.222, 0.5389, 0.1464, 0.5657, 0.2304, 0.4732, 0.222, 0.4804, 0.1412, 0.5389, 0.1464, 0.3907, 0.2299, 0.4804, 0.1412, 0.4732, 0.222, 0.3907, 0.2299, 0.4049, 0.146, 0.4804, 0.1412, 0.4778, 0.8305, 0.5637, 0.7562, 0.5363, 0.8256, 0.4778, 0.8305, 0.4711, 0.764, 0.5637, 0.7562, 0.4023, 0.8253, 0.4711, 0.764, 0.4778, 0.8305, 0.4023, 0.8253, 0.3887, 0.7557, 0.4711, 0.764, 0.5637, 0.7562, 0.6532, 0.6031, 0.6413, 0.7797, 0.5637, 0.7562, 0.5678, 0.5939, 0.6532, 0.6031, 0.4711, 0.764, 0.5678, 0.5939, 0.5637, 0.7562, 0.4711, 0.764, 0.4731, 0.5967, 0.5678, 0.5939, 0.3887, 0.7557, 0.4731, 0.5967, 0.4711, 0.764, 0.3887, 0.7557, 0.3713, 0.5933, 0.4731, 0.5967, 0.3048, 0.7789, 0.3713, 0.5933, 0.3887, 0.7557, 0.3048, 0.7789, 0.2662, 0.6021, 0.3713, 0.5933, 0.059, 0.211, 0.3859, 0.07189, 0.3081, 0.2056, 0.059, 0.211, 0.17, 0.08055, 0.3859, 0.07189, 0.3879, 0.01087, 0.3859, 0.07189, 0.17, 0.08055, 0.1667, 0.906, 0.3826, 0.9155, 0.3844, 0.9768, 0.1667, 0.906, 0.05685, 0.7731, 0.3826, 0.9155, 0.3059, 0.78, 0.3826, 0.9155, 0.05685, 0.7731, 0.307, 0.2067, 0.4049, 0.146, 0.3907, 0.2299, 0.307, 0.2067, 0.3363, 0.1512, 0.4049, 0.146, 0.4762, 0.07852, 0.4049, 0.146, 0.3363, 0.1512, 0.4762, 0.07852, 0.4804, 0.1412, 0.4049, 0.146, 0.5389, 0.1464, 0.4804, 0.1412, 0.4762, 0.07852, 0.4762, 0.07852, 0.6123, 0.1517, 0.5389, 0.1464, 0.6435, 0.2075, 0.5389, 0.1464, 0.6123, 0.1517, 0.6435, 0.2075, 0.5657, 0.2304, 0.5389, 0.1464, 0.6413, 0.7797, 0.5363, 0.8256, 0.5637, 0.7562, 0.6413, 0.7797, 0.6098, 0.8207, 0.5363, 0.8256, 0.4729, 0.9093, 0.5363, 0.8256, 0.6098, 0.8207, 0.4729, 0.9093, 0.4778, 0.8305, 0.5363, 0.8256, 0.4023, 0.8253, 0.4778, 0.8305, 0.4729, 0.9093, 0.4729, 0.9093, 0.3338, 0.8202, 0.4023, 0.8253, 0.3048, 0.7789, 0.4023, 0.8253, 0.3338, 0.8202, 0.3048, 0.7789, 0.3887, 0.7557, 0.4023, 0.8253, 0.3746, 0.4926, 0.267, 0.383, 0.3721, 0.3919, 0.3746, 0.4926, 0.2662, 0.6021, 0.267, 0.383, 0.3713, 0.5933, 0.2662, 0.6021, 0.3746, 0.4926, 0.5555, 0.4931, 0.6532, 0.6031, 0.5678, 0.5939, 0.5555, 0.4931, 0.654, 0.3839, 0.6532, 0.6031, 0.5685, 0.3925, 0.654, 0.3839, 0.5555, 0.4931])
me_komoruu_mat_5.materials.append(mat_mat_5)
me_komoruu_mat_5.use_remesh_preserve_volume = False
me_komoruu_mat_5.use_remesh_preserve_attributes = False
me_komoruu_mat_5.use_mirror_vertex_groups = False
me_komoruu_mat_5.update()
me_komoruu_mat_10 = bpy.data.meshes.new('komoruu_mat_10')
me_komoruu_mat_10.from_pydata([(-2.438, 3.319, -3.689), (-2.868, 1.168, -2.635), (-3.001, 3.319, -2.637), (-2.372, 1.168, -3.563), (-1.311, 3.319, -3.689), (-1.378, 1.168, -3.563), (-0.7477, 3.319, -2.637), (-0.8815, 1.168, -2.635), (-1.311, 3.319, -1.585), (-1.378, 1.168, -1.707), (-2.438, 3.319, -1.585), (-2.372, 1.168, -1.707), (-1.542, 0.08841, -2.012), (-2.208, 0.08841, -2.012), (-1.208, 0.08841, -2.635), (-1.542, 0.08841, -3.257), (-2.208, 0.08841, -3.257), (-2.542, 0.08841, -2.635), (-1.875, -0.2664, -2.635)], [], [(0, 1, 2), (0, 3, 1), (3, 0, 4), (4, 5, 3), (6, 5, 4), (6, 7, 5), (8, 7, 6), (8, 9, 7), (10, 9, 8), (10, 11, 9), (2, 11, 10), (2, 1, 11), (12, 11, 13), (12, 9, 11), (14, 9, 12), (14, 7, 9), (15, 7, 14), (15, 5, 7), (16, 5, 15), (16, 3, 5), (17, 3, 16), (17, 1, 3), (13, 1, 17), (13, 11, 1), (16, 18, 17), (16, 15, 18), (14, 18, 15), (14, 12, 18), (13, 18, 12), (13, 17, 18)])
me_komoruu_mat_10.polygons.foreach_set('use_smooth', [True] * 30)
_k = set([(0, 2), (0, 4), (2, 10), (4, 6), (6, 8), (8, 10)])
me_komoruu_mat_10.attributes.new('sharp_edge', 'BOOLEAN', 'EDGE').data.foreach_set('value', [ (min(e.vertices), max(e.vertices)) in _k for e in me_komoruu_mat_10.edges])
_uv = me_komoruu_mat_10.uv_layers.new(name='UVTex')
_uv.uv.foreach_set('vector', [0.75, 1.0, 0.9408, 0.533, 1.0, 1.0, 0.75, 1.0, 0.7204, 0.533, 0.9408, 0.533, 0.7204, 0.533, 0.75, 1.0, 0.25, 1.0, 0.25, 1.0, 0.2796, 0.533, 0.7204, 0.533, 0.0, 1.0, 0.2796, 0.533, 0.25, 1.0, 0.0, 1.0, 0.05923, 0.533, 0.2796, 0.533, 0.25, 1.0, 0.05923, 0.533, 0.0, 1.0, 0.25, 1.0, 0.2796, 0.533, 0.05923, 0.533, 0.75, 1.0, 0.2796, 0.533, 0.25, 1.0, 0.75, 1.0, 0.7204, 0.533, 0.2796, 0.533, 1.0, 1.0, 0.7204, 0.533, 0.75, 1.0, 1.0, 1.0, 0.9408, 0.533, 0.7204, 0.533, 0.3521, 0.1318, 0.7204, 0.533, 0.6479, 0.1318, 0.3521, 0.1318, 0.2796, 0.533, 0.7204, 0.533, 0.2042, 0.1318, 0.2796, 0.533, 0.3521, 0.1318, 0.2042, 0.1318, 0.05923, 0.533, 0.2796, 0.533, 0.3521, 0.1318, 0.05923, 0.533, 0.2042, 0.1318, 0.3521, 0.1318, 0.2796, 0.533, 0.05923, 0.533, 0.6479, 0.1318, 0.2796, 0.533, 0.3521, 0.1318, 0.6479, 0.1318, 0.7204, 0.533, 0.2796, 0.533, 0.7958, 0.1318, 0.7204, 0.533, 0.6479, 0.1318, 0.7958, 0.1318, 0.9408, 0.533, 0.7204, 0.533, 0.6479, 0.1318, 0.9408, 0.533, 0.7958, 0.1318, 0.6479, 0.1318, 0.7204, 0.533, 0.9408, 0.533, 0.6479, 0.1318, 0.5, 0.0, 0.7958, 0.1318, 0.6479, 0.1318, 0.3521, 0.1318, 0.5, 0.0, 0.2042, 0.1318, 0.5, 0.0, 0.3521, 0.1318, 0.2042, 0.1318, 0.3521, 0.1318, 0.5, 0.0, 0.6479, 0.1318, 0.5, 0.0, 0.3521, 0.1318, 0.6479, 0.1318, 0.7958, 0.1318, 0.5, 0.0])
me_komoruu_mat_10.materials.append(mat_mat_10)
me_komoruu_mat_10.use_remesh_preserve_volume = False
me_komoruu_mat_10.use_remesh_preserve_attributes = False
me_komoruu_mat_10.use_mirror_vertex_groups = False
me_komoruu_mat_10.update()
me_komoruu_mat_4 = bpy.data.meshes.new('komoruu_mat_4')
me_komoruu_mat_4.from_pydata([(2.263, 9.564, 1.114), (0.7557, 10.26, -1.139), (0.7557, 10.26, 1.139), (2.263, 9.564, -1.114), (2.312, 9.434, 1.092), (2.312, 9.434, -1.092), (2.02, 8.865, 2.991), (1.977, 8.978, 3.052), (0.6601, 9.584, 3.119), (1.205, 7.295, 4.516), (1.231, 7.23, 4.425), (0.8919, 6.353, 5.0), (0.9323, 6.326, 4.899), (-0.7557, 10.26, -1.139), (-2.263, 9.564, 1.114), (-0.7557, 10.26, 1.139), (-2.263, 9.564, -1.114), (-0.6601, 9.584, -3.119), (-1.977, 8.978, -3.052), (-2.312, 9.434, -1.092), (-2.02, 8.865, -2.991), (-1.141, 7.295, -4.516), (-1.166, 7.23, -4.425), (-0.8228, 6.353, -5.0), (-0.86, 6.326, -4.899), (1.977, 8.978, -3.052), (2.02, 8.865, -2.991), (0.6601, 9.584, -3.119), (0.3811, 7.645, -4.615), (-0.3811, 7.645, -4.615), (0.8228, 6.353, -5.0), (0.7689, 6.163, -4.769), (-0.7689, 6.163, -4.769), (-1.977, 8.978, 3.052), (-1.231, 7.23, 4.425), (-1.205, 7.295, 4.516), (-2.02, 8.865, 2.991), (-2.312, 9.434, 1.092), (-0.3811, 7.645, 4.615), (-0.6601, 9.584, 3.119), (0.3811, 7.645, 4.615), (-0.8919, 6.353, 5.0), (-0.8335, 6.163, 4.769), (0.8335, 6.163, 4.769), (1.166, 7.23, -4.425), (1.141, 7.295, -4.516), (0.86, 6.326, -4.899), (-0.9323, 6.326, 4.899), (-0.4737, 10.66, -1.042), (-0.6767, 9.585, -3.107), (-0.7682, 10.24, -1.134), (-0.4173, 10.0, -2.855), (0.0, 10.85, -1.075), (0.0, 10.12, -2.944), (0.4737, 10.66, -1.042), (0.4173, 10.0, -2.855), (0.7682, 10.24, -1.134), (0.6767, 9.585, -3.107), (0.0, 10.85, 1.075), (-0.4737, 10.78, 0.0), (-0.4737, 10.66, 1.042), (0.0, 10.97, 0.0), (0.4737, 10.66, 1.042), (0.4737, 10.78, 0.0), (0.0, 9.317, -3.743), (0.2692, 9.249, -3.689), (-0.2692, 9.249, -3.689), (0.0, 10.12, 2.944), (0.2692, 9.249, 3.689), (0.4173, 10.0, 2.855), (0.0, 9.317, 3.743), (-0.4173, 10.0, 2.855), (-0.2692, 9.249, 3.689), (0.6767, 9.585, 3.107), (0.7682, 10.24, 1.134), (-0.7682, 10.24, 1.134), (-0.6767, 9.585, 3.107), (-0.4365, 8.856, -3.633), (0.0, 7.732, -4.545), (0.4365, 8.856, -3.633), (0.4365, 8.856, 3.633), (0.0, 7.732, 4.545), (-0.4365, 8.856, 3.633)], [], [(0, 1, 2), (0, 3, 1), (3, 0, 4), (4, 5, 3), (0, 6, 4), (0, 7, 6), (7, 0, 2), (2, 8, 7), (9, 6, 7), (9, 10, 6), (11, 10, 9), (11, 12, 10), (13, 14, 15), (13, 16, 14), (17, 16, 13), (17, 18, 16), (18, 19, 16), (18, 20, 19), (21, 20, 18), (21, 22, 20), (23, 22, 21), (23, 24, 22), (25, 5, 26), (25, 3, 5), (27, 3, 25), (27, 1, 3), (28, 17, 27), (28, 29, 17), (30, 29, 28), (30, 23, 29), (31, 23, 30), (31, 32, 23), (33, 34, 35), (33, 36, 34), (14, 36, 33), (14, 37, 36), (16, 37, 14), (16, 19, 37), (38, 8, 39), (38, 40, 8), (41, 40, 38), (41, 11, 40), (42, 11, 41), (42, 43, 11), (33, 39, 15), (14, 33, 15), (12, 11, 43), (44, 25, 26), (44, 45, 25), (46, 45, 44), (46, 30, 45), (23, 32, 24), (31, 30, 46), (34, 47, 41), (35, 34, 41), (47, 42, 41), (48, 49, 50), (48, 51, 49), (52, 51, 48), (52, 53, 51), (54, 53, 52), (54, 55, 53), (56, 55, 54), (56, 57, 55), (58, 59, 60), (58, 61, 59), (62, 61, 58), (62, 63, 61), (64, 55, 65), (64, 53, 55), (66, 53, 64), (66, 51, 53), (67, 68, 69), (67, 70, 68), (71, 70, 67), (71, 72, 70), (62, 73, 74), (62, 69, 73), (58, 69, 62), (58, 67, 69), (60, 67, 58), (60, 71, 67), (75, 71, 60), (75, 76, 71), (52, 63, 54), (52, 61, 63), (48, 61, 52), (48, 59, 61), (33, 38, 39), (33, 35, 38), (41, 38, 35), (9, 40, 11), (9, 7, 40), (8, 40, 7), (21, 29, 23), (21, 18, 29), (17, 29, 18), (28, 45, 30), (28, 25, 45), (27, 25, 28), (66, 49, 51), (66, 77, 49), (78, 77, 66), (66, 64, 78), (65, 78, 64), (65, 79, 78), (57, 79, 65), (65, 55, 57), (68, 73, 69), (68, 80, 73), (81, 80, 68), (68, 70, 81), (72, 81, 70), (72, 82, 81), (76, 82, 72), (72, 71, 76), (50, 59, 48), (50, 75, 59), (60, 59, 75), (74, 63, 62), (74, 56, 63), (54, 63, 56)])
me_komoruu_mat_4.polygons.foreach_set('use_smooth', [True] * 122)
_k = set([(1, 2), (1, 27), (2, 8), (4, 5), (4, 6), (5, 26), (6, 10), (8, 39), (10, 12), (12, 43), (13, 15), (13, 17), (15, 39), (17, 27), (19, 20), (19, 37), (20, 22), (22, 24), (24, 32), (26, 44), (31, 32), (31, 46), (34, 36), (34, 47), (36, 37), (42, 43), (42, 47), (44, 46), (49, 50), (49, 77), (50, 75), (56, 57), (56, 74), (57, 79), (73, 74), (73, 80), (75, 76), (76, 82), (77, 78), (78, 79), (80, 81), (81, 82)])
me_komoruu_mat_4.attributes.new('sharp_edge', 'BOOLEAN', 'EDGE').data.foreach_set('value', [ (min(e.vertices), max(e.vertices)) in _k for e in me_komoruu_mat_4.edges])
_uv = me_komoruu_mat_4.uv_layers.new(name='UVTex')
_uv.uv.foreach_set('vector', [0.9636, 0.5932, 0.6548, 0.4048, 0.6548, 0.5952, 0.9636, 0.5932, 0.9636, 0.4068, 0.6548, 0.4048, 0.9636, 0.4068, 0.9636, 0.5932, 0.9736, 0.5913, 0.9736, 0.5913, 0.9736, 0.4087, 0.9636, 0.4068, 0.9636, 0.5932, 0.9201, 0.7345, 0.9736, 0.5913, 0.9636, 0.5932, 0.9113, 0.7393, 0.9201, 0.7345, 0.9113, 0.7393, 0.9636, 0.5932, 0.6548, 0.5952, 0.6548, 0.5952, 0.6373, 0.7445, 0.9113, 0.7393, 0.7507, 0.9119, 0.9201, 0.7345, 0.9113, 0.7393, 0.7507, 0.9119, 0.7562, 0.9036, 0.9201, 0.7345, 0.6827, 0.9864, 0.7562, 0.9036, 0.7507, 0.9119, 0.6827, 0.9864, 0.6909, 0.9766, 0.7562, 0.9036, 0.3452, 0.4048, 0.03642, 0.5932, 0.3452, 0.5952, 0.3452, 0.4048, 0.03642, 0.4068, 0.03642, 0.5932, 0.3627, 0.2555, 0.03642, 0.4068, 0.3452, 0.4048, 0.3627, 0.2555, 0.08873, 0.2607, 0.03642, 0.4068, 0.08873, 0.2607, 0.02641, 0.4087, 0.03642, 0.4068, 0.08873, 0.2607, 0.07985, 0.2655, 0.02641, 0.4087, 0.2626, 0.08813, 0.07985, 0.2655, 0.08873, 0.2607, 0.2626, 0.08813, 0.2574, 0.09641, 0.07985, 0.2655, 0.3315, 0.0136, 0.2574, 0.09641, 0.2626, 0.08813, 0.3315, 0.0136, 0.3239, 0.02338, 0.2574, 0.09641, 0.9113, 0.2607, 0.9736, 0.4087, 0.9201, 0.2655, 0.9113, 0.2607, 0.9636, 0.4068, 0.9736, 0.4087, 0.6373, 0.2555, 0.9636, 0.4068, 0.9113, 0.2607, 0.6373, 0.2555, 0.6548, 0.4048, 0.9636, 0.4068, 0.5793, 0.07907, 0.3627, 0.2555, 0.6373, 0.2555, 0.5793, 0.07907, 0.4207, 0.07907, 0.3627, 0.2555, 0.6685, 0.0136, 0.4207, 0.07907, 0.5793, 0.07907, 0.6685, 0.0136, 0.3315, 0.0136, 0.4207, 0.07907, 0.6575, 0.03603, 0.3315, 0.0136, 0.6685, 0.0136, 0.6575, 0.03603, 0.3425, 0.03603, 0.3315, 0.0136, 0.08873, 0.7393, 0.2438, 0.9036, 0.2493, 0.9119, 0.08873, 0.7393, 0.07985, 0.7345, 0.2438, 0.9036, 0.03642, 0.5932, 0.07985, 0.7345, 0.08873, 0.7393, 0.03642, 0.5932, 0.02641, 0.5913, 0.07985, 0.7345, 0.03642, 0.4068, 0.02641, 0.5913, 0.03642, 0.5932, 0.03642, 0.4068, 0.02641, 0.4087, 0.02641, 0.5913, 0.4207, 0.9209, 0.6373, 0.7445, 0.3627, 0.7445, 0.4207, 0.9209, 0.5793, 0.9209, 0.6373, 0.7445, 0.3173, 0.9864, 0.5793, 0.9209, 0.4207, 0.9209, 0.3173, 0.9864, 0.6827, 0.9864, 0.5793, 0.9209, 0.3293, 0.964, 0.6827, 0.9864, 0.3173, 0.9864, 0.3293, 0.964, 0.6707, 0.964, 0.6827, 0.9864, 0.08873, 0.7393, 0.3627, 0.7445, 0.3452, 0.5952, 0.03642, 0.5932, 0.08873, 0.7393, 0.3452, 0.5952, 0.6909, 0.9766, 0.6827, 0.9864, 0.6707, 0.964, 0.7426, 0.09641, 0.9113, 0.2607, 0.9201, 0.2655, 0.7426, 0.09641, 0.7374, 0.08813, 0.9113, 0.2607, 0.6761, 0.02338, 0.7374, 0.08813, 0.7426, 0.09641, 0.6761, 0.02338, 0.6685, 0.0136, 0.7374, 0.08813, 0.3315, 0.0136, 0.3425, 0.03603, 0.3239, 0.02338, 0.6575, 0.03603, 0.6685, 0.0136, 0.6761, 0.02338, 0.2438, 0.9036, 0.3091, 0.9766, 0.3173, 0.9864, 0.2493, 0.9119, 0.2438, 0.9036, 0.3173, 0.9864, 0.3091, 0.9766, 0.3293, 0.964, 0.3173, 0.9864, 0.403, 0.4128, 0.3592, 0.2564, 0.3427, 0.4051, 0.403, 0.4128, 0.4132, 0.2762, 0.3592, 0.2564, 0.5, 0.4101, 0.4132, 0.2762, 0.403, 0.4128, 0.5, 0.4101, 0.5, 0.2692, 0.4132, 0.2762, 0.597, 0.4128, 0.5, 0.2692, 0.5, 0.4101, 0.597, 0.4128, 0.5868, 0.2762, 0.5, 0.2692, 0.6573, 0.4051, 0.5868, 0.2762, 0.597, 0.4128, 0.6573, 0.4051, 0.6408, 0.2564, 0.5868, 0.2762, 0.5, 0.5899, 0.403, 0.5, 0.403, 0.5872, 0.5, 0.5899, 0.5, 0.5, 0.403, 0.5, 0.597, 0.5872, 0.5, 0.5, 0.5, 0.5899, 0.597, 0.5872, 0.597, 0.5, 0.5, 0.5, 0.5, 0.1586, 0.5868, 0.2762, 0.556, 0.1636, 0.5, 0.1586, 0.5, 0.2692, 0.5868, 0.2762, 0.444, 0.1636, 0.5, 0.2692, 0.5, 0.1586, 0.444, 0.1636, 0.4132, 0.2762, 0.5, 0.2692, 0.5, 0.7308, 0.556, 0.8364, 0.5868, 0.7238, 0.5, 0.7308, 0.5, 0.8414, 0.556, 0.8364, 0.4132, 0.7238, 0.5, 0.8414, 0.5, 0.7308, 0.4132, 0.7238, 0.444, 0.8364, 0.5, 0.8414, 0.597, 0.5872, 0.6408, 0.7436, 0.6573, 0.5949, 0.597, 0.5872, 0.5868, 0.7238, 0.6408, 0.7436, 0.5, 0.5899, 0.5868, 0.7238, 0.597, 0.5872, 0.5, 0.5899, 0.5, 0.7308, 0.5868, 0.7238, 0.403, 0.5872, 0.5, 0.7308, 0.5, 0.5899, 0.403, 0.5872, 0.4132, 0.7238, 0.5, 0.7308, 0.3427, 0.5949, 0.4132, 0.7238, 0.403, 0.5872, 0.3427, 0.5949, 0.3592, 0.7436, 0.4132, 0.7238, 0.5, 0.4101, 0.597, 0.5, 0.597, 0.4128, 0.5, 0.4101, 0.5, 0.5, 0.597, 0.5, 0.403, 0.4128, 0.5, 0.5, 0.5, 0.4101, 0.403, 0.4128, 0.403, 0.5, 0.5, 0.5, 0.08873, 0.7393, 0.4207, 0.9209, 0.3627, 0.7445, 0.08873, 0.7393, 0.2493, 0.9119, 0.4207, 0.9209, 0.3173, 0.9864, 0.4207, 0.9209, 0.2493, 0.9119, 0.7507, 0.9119, 0.5793, 0.9209, 0.6827, 0.9864, 0.7507, 0.9119, 0.9113, 0.7393, 0.5793, 0.9209, 0.6373, 0.7445, 0.5793, 0.9209, 0.9113, 0.7393, 0.2626, 0.08813, 0.4207, 0.07907, 0.3315, 0.0136, 0.2626, 0.08813, 0.08873, 0.2607, 0.4207, 0.07907, 0.3627, 0.2555, 0.4207, 0.07907, 0.08873, 0.2607, 0.5793, 0.07907, 0.7374, 0.08813, 0.6685, 0.0136, 0.5793, 0.07907, 0.9113, 0.2607, 0.7374, 0.08813, 0.6373, 0.2555, 0.9113, 0.2607, 0.5793, 0.07907, 0.444, 0.1636, 0.3592, 0.2564, 0.4132, 0.2762, 0.444, 0.1636, 0.4092, 0.1687, 0.3592, 0.2564, 0.5, 0.08547, 0.4092, 0.1687, 0.444, 0.1636, 0.444, 0.1636, 0.5, 0.1586, 0.5, 0.08547, 0.556, 0.1636, 0.5, 0.08547, 0.5, 0.1586, 0.556, 0.1636, 0.5908, 0.1687, 0.5, 0.08547, 0.6408, 0.2564, 0.5908, 0.1687, 0.556, 0.1636, 0.556, 0.1636, 0.5868, 0.2762, 0.6408, 0.2564, 0.556, 0.8364, 0.6408, 0.7436, 0.5868, 0.7238, 0.556, 0.8364, 0.5908, 0.8313, 0.6408, 0.7436, 0.5, 0.9145, 0.5908, 0.8313, 0.556, 0.8364, 0.556, 0.8364, 0.5, 0.8414, 0.5, 0.9145, 0.444, 0.8364, 0.5, 0.9145, 0.5, 0.8414, 0.444, 0.8364, 0.4092, 0.8313, 0.5, 0.9145, 0.3592, 0.7436, 0.4092, 0.8313, 0.444, 0.8364, 0.444, 0.8364, 0.4132, 0.7238, 0.3592, 0.7436, 0.3427, 0.4051, 0.403, 0.5, 0.403, 0.4128, 0.3427, 0.4051, 0.3427, 0.5949, 0.403, 0.5, 0.403, 0.5872, 0.403, 0.5, 0.3427, 0.5949, 0.6573, 0.5949, 0.597, 0.5, 0.597, 0.5872, 0.6573, 0.5949, 0.6573, 0.4051, 0.597, 0.5, 0.597, 0.4128, 0.597, 0.5, 0.6573, 0.4051])
me_komoruu_mat_4.materials.append(mat_mat_4)
me_komoruu_mat_4.use_remesh_preserve_volume = False
me_komoruu_mat_4.use_remesh_preserve_attributes = False
me_komoruu_mat_4.use_mirror_vertex_groups = False
me_komoruu_mat_4.update()
me_komoruu_mat_7 = bpy.data.meshes.new('komoruu_mat_7')
me_komoruu_mat_7.from_pydata([(-0.6674, 4.997, 5.024), (0.8335, 6.163, 4.769), (-0.8335, 6.163, 4.769), (0.6674, 4.997, 5.024), (-0.7271, 3.83, 4.769), (0.7271, 3.83, 4.769), (1.447, 4.828, 4.769), (-1.447, 4.828, 4.769)], [], [(0, 1, 2), (0, 3, 1), (3, 0, 4), (4, 5, 3), (3, 6, 1), (3, 5, 6), (0, 7, 4), (0, 2, 7)])
me_komoruu_mat_7.polygons.foreach_set('use_smooth', [True] * 8)
_k = set([(1, 2), (1, 6), (2, 7), (4, 5), (4, 7), (5, 6)])
me_komoruu_mat_7.attributes.new('sharp_edge', 'BOOLEAN', 'EDGE').data.foreach_set('value', [ (min(e.vertices), max(e.vertices)) in _k for e in me_komoruu_mat_7.edges])
_uv = me_komoruu_mat_7.uv_layers.new(name='UVTex')
_uv.uv.foreach_set('vector', [0.2733, 0.9012, 0.7843, 0.9833, 0.2168, 0.9833, 0.2733, 0.9012, 0.7278, 0.9012, 0.7843, 0.9833, 0.7278, 0.9012, 0.2733, 0.9012, 0.253, 0.8191, 0.253, 0.8191, 0.748, 0.8191, 0.7278, 0.9012, 0.7278, 0.9012, 0.9853, 0.8893, 0.7843, 0.9833, 0.7278, 0.9012, 0.748, 0.8191, 0.9853, 0.8893, 0.2733, 0.9012, 0.007955, 0.8893, 0.253, 0.8191, 0.2733, 0.9012, 0.2168, 0.9833, 0.007955, 0.8893])
me_komoruu_mat_7.materials.append(mat_mat_7)
me_komoruu_mat_7.use_remesh_preserve_volume = False
me_komoruu_mat_7.use_remesh_preserve_attributes = False
me_komoruu_mat_7.use_mirror_vertex_groups = False
me_komoruu_mat_7.update()
me_komoruu_mat_6 = bpy.data.meshes.new('komoruu_mat_6')
me_komoruu_mat_6.from_pydata([(0.8126, 0.8852, 1.155), (2.2, 1.233, -1.132), (2.2, 1.233, 1.132), (0.8126, 0.8852, -1.155), (-0.8126, 0.8852, 1.155), (-0.8126, 0.8852, -1.155), (-2.2, 1.233, 1.132), (-2.2, 1.233, -1.132), (-2.248, 1.341, 1.11), (-2.248, 1.341, -1.11), (-1.959, 1.777, 2.991), (-1.918, 1.678, 3.052), (-0.7083, 1.374, 3.113), (0.7083, 1.374, 3.113), (1.918, 1.678, 3.052), (2.248, 1.341, 1.11), (1.959, 1.777, 2.991), (2.248, 1.341, -1.11), (1.918, 1.678, -3.052), (1.959, 1.777, -2.991), (0.7083, 1.374, -3.113), (-0.7083, 1.374, -3.113), (-1.918, 1.678, -3.052), (-1.959, 1.777, -2.991), (-1.107, 2.989, 4.516), (-1.131, 3.046, 4.425), (-0.778, 3.64, 5.0), (-0.8132, 3.667, 4.899), (0.4089, 2.687, 4.606), (-0.4089, 2.687, 4.606), (0.778, 3.64, 5.0), (0.7271, 3.83, 4.769), (-0.7271, 3.83, 4.769), (-1.131, 3.046, -4.425), (-1.107, 2.989, -4.516), (-0.7502, 3.667, -4.899), (-0.7177, 3.64, -5.0), (-0.4089, 2.687, -4.606), (0.4089, 2.687, -4.606), (0.7177, 3.64, -5.0), (-0.6707, 3.83, -4.769), (0.6707, 3.83, -4.769), (1.131, 3.046, 4.425), (1.107, 2.989, 4.516), (0.8132, 3.667, 4.899), (0.7502, 3.667, -4.899), (1.131, 3.046, -4.425), (1.107, 2.989, -4.516)], [], [(0, 1, 2), (0, 3, 1), (3, 0, 4), (4, 5, 3), (6, 5, 4), (6, 7, 5), (8, 7, 6), (8, 9, 7), (6, 10, 8), (6, 11, 10), (4, 11, 6), (4, 12, 11), (0, 12, 4), (0, 13, 12), (13, 0, 2), (2, 14, 13), (15, 14, 2), (15, 16, 14), (17, 18, 19), (17, 1, 18), (15, 1, 17), (15, 2, 1), (3, 18, 1), (3, 20, 18), (5, 20, 3), (5, 21, 20), (7, 21, 5), (7, 22, 21), (9, 22, 7), (9, 23, 22), (24, 10, 11), (24, 25, 10), (26, 25, 24), (26, 27, 25), (28, 12, 13), (28, 29, 12), (30, 29, 28), (30, 26, 29), (31, 26, 30), (31, 32, 26), (33, 22, 23), (33, 34, 22), (35, 34, 33), (35, 36, 34), (37, 20, 21), (37, 38, 20), (36, 38, 37), (36, 39, 38), (40, 39, 36), (40, 41, 39), (42, 14, 16), (42, 43, 14), (44, 43, 42), (44, 30, 43), (32, 27, 26), (40, 36, 35), (45, 39, 41), (46, 39, 45), (46, 47, 39), (19, 47, 46), (19, 18, 47), (31, 30, 44), (29, 11, 12), (29, 24, 11), (26, 24, 29), (28, 43, 30), (28, 14, 43), (13, 14, 28), (47, 38, 39), (47, 18, 38), (20, 38, 18), (37, 34, 36), (37, 22, 34), (21, 22, 37)])
me_komoruu_mat_6.polygons.foreach_set('use_smooth', [True] * 74)
_k = set([(8, 9), (8, 10), (9, 23), (10, 25), (15, 16), (15, 17), (16, 42), (17, 19), (19, 46), (23, 33), (25, 27), (27, 32), (31, 32), (31, 44), (33, 35), (35, 40), (40, 41), (41, 45), (42, 44), (45, 46)])
me_komoruu_mat_6.attributes.new('sharp_edge', 'BOOLEAN', 'EDGE').data.foreach_set('value', [ (min(e.vertices), max(e.vertices)) in _k for e in me_komoruu_mat_6.edges])
_uv = me_komoruu_mat_6.uv_layers.new(name='UVTex')
_uv.uv.foreach_set('vector', [0.6795, 0.6126, 0.9861, 0.3896, 0.9861, 0.6104, 0.6795, 0.6126, 0.6795, 0.3874, 0.9861, 0.3896, 0.6795, 0.3874, 0.6795, 0.6126, 0.3205, 0.6126, 0.3205, 0.6126, 0.3205, 0.3874, 0.6795, 0.3874, 0.01392, 0.6104, 0.3205, 0.3874, 0.3205, 0.6126, 0.01392, 0.6104, 0.01392, 0.3896, 0.3205, 0.3874, 0.003426, 0.6082, 0.01392, 0.3896, 0.01392, 0.6104, 0.003426, 0.6082, 0.003426, 0.3918, 0.01392, 0.3896, 0.01392, 0.6104, 0.06721, 0.7915, 0.003426, 0.6082, 0.01392, 0.6104, 0.07636, 0.7975, 0.06721, 0.7915, 0.3205, 0.6126, 0.07636, 0.7975, 0.01392, 0.6104, 0.3205, 0.6126, 0.3435, 0.8035, 0.07636, 0.7975, 0.6795, 0.6126, 0.3435, 0.8035, 0.3205, 0.6126, 0.6795, 0.6126, 0.6565, 0.8035, 0.3435, 0.8035, 0.6565, 0.8035, 0.6795, 0.6126, 0.9861, 0.6104, 0.9861, 0.6104, 0.9236, 0.7975, 0.6565, 0.8035, 0.9966, 0.6082, 0.9236, 0.7975, 0.9861, 0.6104, 0.9966, 0.6082, 0.9328, 0.7915, 0.9236, 0.7975, 0.9966, 0.3918, 0.9236, 0.2025, 0.9328, 0.2085, 0.9966, 0.3918, 0.9861, 0.3896, 0.9236, 0.2025, 0.9966, 0.6082, 0.9861, 0.3896, 0.9966, 0.3918, 0.9966, 0.6082, 0.9861, 0.6104, 0.9861, 0.3896, 0.6795, 0.3874, 0.9236, 0.2025, 0.9861, 0.3896, 0.6795, 0.3874, 0.6565, 0.1965, 0.9236, 0.2025, 0.3205, 0.3874, 0.6565, 0.1965, 0.6795, 0.3874, 0.3205, 0.3874, 0.3435, 0.1965, 0.6565, 0.1965, 0.01392, 0.3896, 0.3435, 0.1965, 0.3205, 0.3874, 0.01392, 0.3896, 0.07636, 0.2025, 0.3435, 0.1965, 0.003426, 0.3918, 0.07636, 0.2025, 0.01392, 0.3896, 0.003426, 0.3918, 0.06721, 0.2085, 0.07636, 0.2025, 0.2019, 0.909, 0.06721, 0.7915, 0.07636, 0.7975, 0.2019, 0.909, 0.1955, 0.9008, 0.06721, 0.7915, 0.3281, 0.9874, 0.1955, 0.9008, 0.2019, 0.909, 0.3281, 0.9874, 0.3204, 0.9776, 0.1955, 0.9008, 0.6101, 0.9171, 0.3435, 0.8035, 0.6565, 0.8035, 0.6101, 0.9171, 0.3899, 0.9171, 0.3435, 0.8035, 0.6719, 0.9874, 0.3899, 0.9171, 0.6101, 0.9171, 0.6719, 0.9874, 0.3281, 0.9874, 0.3899, 0.9171, 0.6606, 0.9649, 0.3281, 0.9874, 0.6719, 0.9874, 0.6606, 0.9649, 0.3394, 0.9649, 0.3281, 0.9874, 0.1955, 0.09925, 0.07636, 0.2025, 0.06721, 0.2085, 0.1955, 0.09925, 0.2019, 0.09103, 0.07636, 0.2025, 0.3343, 0.02244, 0.2019, 0.09103, 0.1955, 0.09925, 0.3343, 0.02244, 0.3415, 0.01265, 0.2019, 0.09103, 0.3899, 0.08285, 0.6565, 0.1965, 0.3435, 0.1965, 0.3899, 0.08285, 0.6101, 0.08285, 0.6565, 0.1965, 0.3415, 0.01265, 0.6101, 0.08285, 0.3899, 0.08285, 0.3415, 0.01265, 0.6585, 0.01265, 0.6101, 0.08285, 0.3518, 0.03512, 0.6585, 0.01265, 0.3415, 0.01265, 0.3518, 0.03512, 0.6482, 0.03512, 0.6585, 0.01265, 0.8045, 0.9008, 0.9236, 0.7975, 0.9328, 0.7915, 0.8045, 0.9008, 0.7981, 0.909, 0.9236, 0.7975, 0.6796, 0.9776, 0.7981, 0.909, 0.8045, 0.9008, 0.6796, 0.9776, 0.6719, 0.9874, 0.7981, 0.909, 0.3394, 0.9649, 0.3204, 0.9776, 0.3281, 0.9874, 0.3518, 0.03512, 0.3415, 0.01265, 0.3343, 0.02244, 0.6657, 0.02244, 0.6585, 0.01265, 0.6482, 0.03512, 0.8045, 0.09925, 0.6585, 0.01265, 0.6657, 0.02244, 0.8045, 0.09925, 0.7981, 0.09103, 0.6585, 0.01265, 0.9328, 0.2085, 0.7981, 0.09103, 0.8045, 0.09925, 0.9328, 0.2085, 0.9236, 0.2025, 0.7981, 0.09103, 0.6606, 0.9649, 0.6719, 0.9874, 0.6796, 0.9776, 0.3899, 0.9171, 0.07636, 0.7975, 0.3435, 0.8035, 0.3899, 0.9171, 0.2019, 0.909, 0.07636, 0.7975, 0.3281, 0.9874, 0.2019, 0.909, 0.3899, 0.9171, 0.6101, 0.9171, 0.7981, 0.909, 0.6719, 0.9874, 0.6101, 0.9171, 0.9236, 0.7975, 0.7981, 0.909, 0.6565, 0.8035, 0.9236, 0.7975, 0.6101, 0.9171, 0.7981, 0.09103, 0.6101, 0.08285, 0.6585, 0.01265, 0.7981, 0.09103, 0.9236, 0.2025, 0.6101, 0.08285, 0.6565, 0.1965, 0.6101, 0.08285, 0.9236, 0.2025, 0.3899, 0.08285, 0.2019, 0.09103, 0.3415, 0.01265, 0.3899, 0.08285, 0.07636, 0.2025, 0.2019, 0.09103, 0.3435, 0.1965, 0.07636, 0.2025, 0.3899, 0.08285])
me_komoruu_mat_6.materials.append(mat_mat_6)
me_komoruu_mat_6.use_remesh_preserve_volume = False
me_komoruu_mat_6.use_remesh_preserve_attributes = False
me_komoruu_mat_6.use_mirror_vertex_groups = False
me_komoruu_mat_6.update()
me_komoruu_mat_1 = bpy.data.meshes.new('komoruu_mat_1')
me_komoruu_mat_1.from_pydata([(3.001, 3.319, -2.637), (2.372, 1.168, -3.563), (2.438, 3.319, -3.689), (2.868, 1.168, -2.635), (2.438, 3.319, -1.585), (2.372, 1.168, -1.707), (1.311, 3.319, -1.585), (1.378, 1.168, -1.707), (0.7477, 3.319, -2.637), (0.8815, 1.168, -2.635), (1.311, 3.319, -3.689), (1.378, 1.168, -3.563), (2.208, 0.08841, -2.012), (1.542, 0.08841, -2.012), (2.542, 0.08841, -2.635), (2.208, 0.08841, -3.257), (1.542, 0.08841, -3.257), (1.208, 0.08841, -2.635), (1.875, -0.2664, -2.635)], [], [(0, 1, 2), (0, 3, 1), (3, 0, 4), (4, 5, 3), (6, 5, 4), (6, 7, 5), (8, 7, 6), (8, 9, 7), (10, 9, 8), (10, 11, 9), (2, 11, 10), (2, 1, 11), (12, 7, 13), (12, 5, 7), (14, 5, 12), (14, 3, 5), (15, 3, 14), (15, 1, 3), (16, 1, 15), (16, 11, 1), (17, 11, 16), (17, 9, 11), (13, 9, 17), (13, 7, 9), (14, 18, 15), (14, 12, 18), (13, 18, 12), (13, 17, 18), (16, 18, 17), (16, 15, 18)])
me_komoruu_mat_1.polygons.foreach_set('use_smooth', [True] * 30)
_k = set([(0, 2), (0, 4), (2, 10), (4, 6), (6, 8), (8, 10)])
me_komoruu_mat_1.attributes.new('sharp_edge', 'BOOLEAN', 'EDGE').data.foreach_set('value', [ (min(e.vertices), max(e.vertices)) in _k for e in me_komoruu_mat_1.edges])
_uv = me_komoruu_mat_1.uv_layers.new(name='UVTex')
_uv.uv.foreach_set('vector', [1.0, 1.0, 0.7204, 0.533, 0.75, 1.0, 1.0, 1.0, 0.9408, 0.533, 0.7204, 0.533, 0.9408, 0.533, 1.0, 1.0, 0.75, 1.0, 0.75, 1.0, 0.7204, 0.533, 0.9408, 0.533, 0.25, 1.0, 0.7204, 0.533, 0.75, 1.0, 0.25, 1.0, 0.2796, 0.533, 0.7204, 0.533, 0.0, 1.0, 0.2796, 0.533, 0.25, 1.0, 0.0, 1.0, 0.05923, 0.533, 0.2796, 0.533, 0.25, 1.0, 0.05923, 0.533, 0.0, 1.0, 0.25, 1.0, 0.2796, 0.533, 0.05923, 0.533, 0.75, 1.0, 0.2796, 0.533, 0.25, 1.0, 0.75, 1.0, 0.7204, 0.533, 0.2796, 0.533, 0.6479, 0.1318, 0.2796, 0.533, 0.3521, 0.1318, 0.6479, 0.1318, 0.7204, 0.533, 0.2796, 0.533, 0.7958, 0.1318, 0.7204, 0.533, 0.6479, 0.1318, 0.7958, 0.1318, 0.9408, 0.533, 0.7204, 0.533, 0.6479, 0.1318, 0.9408, 0.533, 0.7958, 0.1318, 0.6479, 0.1318, 0.7204, 0.533, 0.9408, 0.533, 0.3521, 0.1318, 0.7204, 0.533, 0.6479, 0.1318, 0.3521, 0.1318, 0.2796, 0.533, 0.7204, 0.533, 0.2042, 0.1318, 0.2796, 0.533, 0.3521, 0.1318, 0.2042, 0.1318, 0.05923, 0.533, 0.2796, 0.533, 0.3521, 0.1318, 0.05923, 0.533, 0.2042, 0.1318, 0.3521, 0.1318, 0.2796, 0.533, 0.05923, 0.533, 0.7958, 0.1318, 0.5, 0.0, 0.6479, 0.1318, 0.7958, 0.1318, 0.6479, 0.1318, 0.5, 0.0, 0.3521, 0.1318, 0.5, 0.0, 0.6479, 0.1318, 0.3521, 0.1318, 0.2042, 0.1318, 0.5, 0.0, 0.3521, 0.1318, 0.5, 0.0, 0.2042, 0.1318, 0.3521, 0.1318, 0.6479, 0.1318, 0.5, 0.0])
me_komoruu_mat_1.materials.append(mat_mat_1)
me_komoruu_mat_1.use_remesh_preserve_volume = False
me_komoruu_mat_1.use_remesh_preserve_attributes = False
me_komoruu_mat_1.use_mirror_vertex_groups = False
me_komoruu_mat_1.update()
me_komoruu_mat_0 = bpy.data.meshes.new('komoruu_mat_0')
me_komoruu_mat_0.from_pydata([(2.563, 2.853, 3.508), (2.851, 0.8481, 2.463), (3.114, 2.853, 2.459), (2.432, 0.8481, 3.184), (1.46, 2.853, 3.508), (1.594, 0.8481, 3.184), (0.9086, 2.853, 2.459), (1.175, 0.8481, 2.463), (1.46, 2.853, 1.41), (1.594, 0.8481, 1.741), (2.563, 2.853, 1.41), (2.432, 0.8481, 1.741), (2.637, 0.1456, 2.463), (2.325, 0.1456, 2.875), (2.325, 0.1456, 2.051), (1.701, 0.1456, 2.051), (1.389, 0.1456, 2.463), (1.701, 0.1456, 2.875), (2.013, -0.298, 2.462)], [], [(0, 1, 2), (0, 3, 1), (3, 0, 4), (4, 5, 3), (6, 5, 4), (6, 7, 5), (8, 7, 6), (8, 9, 7), (10, 9, 8), (10, 11, 9), (2, 11, 10), (2, 1, 11), (12, 3, 13), (12, 1, 3), (14, 1, 12), (14, 11, 1), (15, 11, 14), (15, 9, 11), (16, 9, 15), (16, 7, 9), (17, 7, 16), (17, 5, 7), (13, 5, 17), (13, 3, 5), (13, 18, 12), (17, 18, 13), (16, 18, 17), (15, 18, 16), (14, 18, 15), (12, 18, 14)])
me_komoruu_mat_0.polygons.foreach_set('use_smooth', [True] * 30)
_k = set([(0, 2), (0, 4), (2, 10), (4, 6), (6, 8), (8, 10)])
me_komoruu_mat_0.attributes.new('sharp_edge', 'BOOLEAN', 'EDGE').data.foreach_set('value', [ (min(e.vertices), max(e.vertices)) in _k for e in me_komoruu_mat_0.edges])
_uv = me_komoruu_mat_0.uv_layers.new(name='UVTex')
_uv.uv.foreach_set('vector', [0.75, 1.0, 0.8799, 0.4375, 1.0, 1.0, 0.75, 1.0, 0.69, 0.4375, 0.8799, 0.4375, 0.69, 0.4375, 0.75, 1.0, 0.25, 1.0, 0.25, 1.0, 0.31, 0.4375, 0.69, 0.4375, 0.0, 1.0, 0.31, 0.4375, 0.25, 1.0, 0.0, 1.0, 0.1201, 0.4375, 0.31, 0.4375, 0.25, 1.0, 0.1201, 0.4375, 0.0, 1.0, 0.25, 1.0, 0.31, 0.4375, 0.1201, 0.4375, 0.75, 1.0, 0.31, 0.4375, 0.25, 1.0, 0.75, 1.0, 0.69, 0.4375, 0.31, 0.4375, 1.0, 1.0, 0.69, 0.4375, 0.75, 1.0, 1.0, 1.0, 0.8799, 0.4375, 0.69, 0.4375, 0.783, 0.1693, 0.69, 0.4375, 0.6415, 0.1693, 0.783, 0.1693, 0.8799, 0.4375, 0.69, 0.4375, 0.6415, 0.1693, 0.8799, 0.4375, 0.783, 0.1693, 0.6415, 0.1693, 0.69, 0.4375, 0.8799, 0.4375, 0.3585, 0.1693, 0.69, 0.4375, 0.6415, 0.1693, 0.3585, 0.1693, 0.31, 0.4375, 0.69, 0.4375, 0.217, 0.1693, 0.31, 0.4375, 0.3585, 0.1693, 0.217, 0.1693, 0.1201, 0.4375, 0.31, 0.4375, 0.3585, 0.1693, 0.1201, 0.4375, 0.217, 0.1693, 0.3585, 0.1693, 0.31, 0.4375, 0.1201, 0.4375, 0.6415, 0.1693, 0.31, 0.4375, 0.3585, 0.1693, 0.6415, 0.1693, 0.69, 0.4375, 0.31, 0.4375, 0.6415, 0.1693, 0.5, 0.0, 0.783, 0.1693, 0.6415, 0.1693, 0.3585, 0.1693, 0.5, 0.0, 0.217, 0.1693, 0.5, 0.0, 0.3585, 0.1693, 0.217, 0.1693, 0.3585, 0.1693, 0.5, 0.0, 0.6415, 0.1693, 0.5, 0.0, 0.3585, 0.1693, 0.6415, 0.1693, 0.783, 0.1693, 0.5, 0.0])
me_komoruu_mat_0.materials.append(mat_mat_0)
me_komoruu_mat_0.use_remesh_preserve_volume = False
me_komoruu_mat_0.use_remesh_preserve_attributes = False
me_komoruu_mat_0.use_mirror_vertex_groups = False
me_komoruu_mat_0.update()

# ---- objects
ob_lamp_002 = bpy.data.objects.new('Lamp.002', light_lamp)
ob_lamp_001 = bpy.data.objects.new('Lamp.001', light_lamp)
ob_camera_001 = bpy.data.objects.new('Camera.001', cam_camera_001)
ob_komoruu_mat_3 = bpy.data.objects.new('komoruu_mat_3', me_komoruu_mat_3)
ob_komoruu_mat_9 = bpy.data.objects.new('komoruu_mat_9', me_komoruu_mat_9)
ob_komoruu_mat_2 = bpy.data.objects.new('komoruu_mat_2', me_komoruu_mat_2)
ob_komoruu_mat_8 = bpy.data.objects.new('komoruu_mat_8', me_komoruu_mat_8)
ob_komoruu_mat_5 = bpy.data.objects.new('komoruu_mat_5', me_komoruu_mat_5)
ob_komoruu_mat_10 = bpy.data.objects.new('komoruu_mat_10', me_komoruu_mat_10)
ob_komoruu_mat_4 = bpy.data.objects.new('komoruu_mat_4', me_komoruu_mat_4)
ob_komoruu_mat_7 = bpy.data.objects.new('komoruu_mat_7', me_komoruu_mat_7)
ob_komoruu_mat_6 = bpy.data.objects.new('komoruu_mat_6', me_komoruu_mat_6)
ob_komoruu_mat_1 = bpy.data.objects.new('komoruu_mat_1', me_komoruu_mat_1)
ob_komoruu_mat_0 = bpy.data.objects.new('komoruu_mat_0', me_komoruu_mat_0)

# ---- transforms, parenting, visibility, modifiers, constraints
ob_lamp_002.location = (1.167, 1.751, 7.004)
ob_lamp_002.lock_rotations_4d = False
ob_lamp_002.empty_display_type = 'ARROWS'
ob_lamp_002.lineart.crease_threshold = 0.0
ob_lamp_001.location = (-1.167, 1.751, 7.004)
ob_lamp_001.lock_rotations_4d = False
ob_lamp_001.empty_display_type = 'ARROWS'
ob_lamp_001.lineart.crease_threshold = 0.0
ob_camera_001.location = (0.0, 1.751, 7.004)
ob_camera_001.lock_rotations_4d = False
ob_camera_001.empty_display_type = 'ARROWS'
ob_camera_001.lineart.crease_threshold = 0.0
ob_komoruu_mat_3.location = (0.0, 0.0, 0.0)
ob_komoruu_mat_3.lock_rotations_4d = False
ob_komoruu_mat_3.empty_display_type = 'ARROWS'
ob_komoruu_mat_3.lineart.crease_threshold = 0.0
ob_komoruu_mat_9.location = (0.0, 0.0, 0.0)
ob_komoruu_mat_9.lock_rotations_4d = False
ob_komoruu_mat_9.empty_display_type = 'ARROWS'
ob_komoruu_mat_9.lineart.crease_threshold = 0.0
ob_komoruu_mat_2.location = (0.0, 0.0, 0.0)
ob_komoruu_mat_2.lock_rotations_4d = False
ob_komoruu_mat_2.empty_display_type = 'ARROWS'
ob_komoruu_mat_2.lineart.crease_threshold = 0.0
ob_komoruu_mat_8.location = (0.0, 0.0, 0.0)
ob_komoruu_mat_8.lock_rotations_4d = False
ob_komoruu_mat_8.empty_display_type = 'ARROWS'
ob_komoruu_mat_8.lineart.crease_threshold = 0.0
ob_komoruu_mat_5.location = (0.0, 0.0, 0.0)
ob_komoruu_mat_5.lock_rotations_4d = False
ob_komoruu_mat_5.empty_display_type = 'ARROWS'
ob_komoruu_mat_5.lineart.crease_threshold = 0.0
ob_komoruu_mat_10.location = (0.0, 0.0, 0.0)
ob_komoruu_mat_10.lock_rotations_4d = False
ob_komoruu_mat_10.empty_display_type = 'ARROWS'
ob_komoruu_mat_10.lineart.crease_threshold = 0.0
ob_komoruu_mat_4.location = (0.0, 0.0, 0.0)
ob_komoruu_mat_4.lock_rotations_4d = False
ob_komoruu_mat_4.empty_display_type = 'ARROWS'
ob_komoruu_mat_4.lineart.crease_threshold = 0.0
ob_komoruu_mat_7.location = (0.0, 0.0, 0.0)
ob_komoruu_mat_7.lock_rotations_4d = False
ob_komoruu_mat_7.empty_display_type = 'ARROWS'
ob_komoruu_mat_7.lineart.crease_threshold = 0.0
ob_komoruu_mat_6.location = (0.0, 0.0, 0.0)
ob_komoruu_mat_6.lock_rotations_4d = False
ob_komoruu_mat_6.empty_display_type = 'ARROWS'
ob_komoruu_mat_6.lineart.crease_threshold = 0.0
ob_komoruu_mat_1.location = (0.0, 0.0, 0.0)
ob_komoruu_mat_1.lock_rotations_4d = False
ob_komoruu_mat_1.empty_display_type = 'ARROWS'
ob_komoruu_mat_1.lineart.crease_threshold = 0.0
ob_komoruu_mat_0.location = (0.0, 0.0, 0.0)
ob_komoruu_mat_0.lock_rotations_4d = False
ob_komoruu_mat_0.empty_display_type = 'ARROWS'
ob_komoruu_mat_0.lineart.crease_threshold = 0.0

# ---- collection membership
col_collection_1.objects.link(ob_lamp_002)
col_collection_1.objects.link(ob_lamp_001)
col_collection_1.objects.link(ob_camera_001)
col_collection_1.objects.link(ob_komoruu_mat_3)
col_collection_1.objects.link(ob_komoruu_mat_9)
col_collection_1.objects.link(ob_komoruu_mat_2)
col_collection_1.objects.link(ob_komoruu_mat_8)
col_collection_1.objects.link(ob_komoruu_mat_5)
col_collection_1.objects.link(ob_komoruu_mat_10)
col_collection_1.objects.link(ob_komoruu_mat_4)
col_collection_1.objects.link(ob_komoruu_mat_7)
col_collection_1.objects.link(ob_komoruu_mat_6)
col_collection_1.objects.link(ob_komoruu_mat_1)
col_collection_1.objects.link(ob_komoruu_mat_0)

# ---- scene / render settings (as saved in the file)
scene.camera = ob_camera_001
scene.frame_start = 1; scene.frame_end = 250; scene.frame_set(1)
scene.render.engine = 'BLENDER_EEVEE_NEXT'
scene.render.image_settings.file_format = 'TARGA'
scene.render.image_settings.color_mode = 'RGB'
scene.render.image_settings.compression = 90
scene.render.resolution_x = 320
scene.render.resolution_y = 256
scene.render.fps = 25
scene.render.dither_intensity = 0.0
scene.render.film_transparent = True
scene.render.use_compositing = False
scene.render.use_sequencer = False
scene.render.use_file_extension = False
scene.render.bake_margin = 2
scene.render.bake_bias = 0.0
scene.render.use_stamp_time = False
scene.render.use_stamp_date = False
scene.render.use_stamp_frame = False
scene.render.use_stamp_camera = False
scene.render.use_stamp_scene = False
scene.render.use_stamp_filename = False
scene.render.use_stamp_render_time = False
scene.render.stamp_font_size = 0
scene.render.stamp_foreground = (0.0, 0.0, 0.0, 0.0)
scene.render.stamp_background = (0.0, 0.0, 0.0, 0.0)
scene.cycles.use_denoising = False
scene.cycles.samples = 10
scene.cycles.sampling_pattern = 'TABULATED_SOBOL'
scene.cycles.light_sampling_threshold = 0.0
scene.cycles.use_adaptive_sampling = False
scene.cycles.use_light_tree = False
scene.cycles.blur_glossy = 0.0
scene.cycles.volume_bounces = 1
scene.cycles.pixel_filter_type = 'GAUSSIAN'
scene.cycles.sample_clamp_indirect = 0.0
scene.view_settings.view_transform = 'Raw'
bpy.context.view_layer.update()
